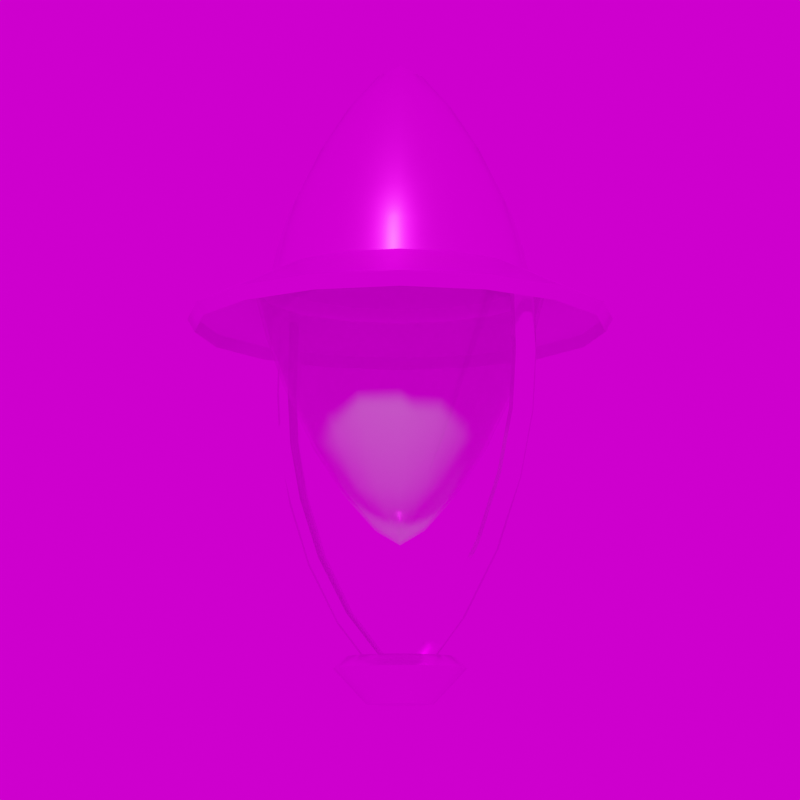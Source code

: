 # Source: Lucas_VII.blend  (saved by Blender 3.4.6; exported with 4.5.12 LTS)
import bpy
from mathutils import Matrix  # noqa: F401  (used for matrix-valued properties, if any)

bpy.ops.wm.read_factory_settings(use_empty=True)
scene = bpy.context.scene
scene.name = 'Scene'

# ---- collections
col_collection = bpy.data.collections.new('Collection'); scene.collection.children.link(col_collection)

# ---- images (referenced by path relative to the original .blend; pixels are not part of the script)
import os
ASSET_DIR = os.environ.get("B2B_ASSET_DIR", "")  # directory of the original .blend (textures are referenced by path, not embedded)
HERE = os.path.dirname(os.path.abspath(__file__))  # packed textures are extracted next to this script under _unpacked/

def load_image(name, relpath, width, height, colorspace="sRGB"):
    """Load a texture the original file referenced (path relative to the .blend, or extracted next to this script)."""
    p = next((c for c in (os.path.join(HERE, relpath), os.path.join(ASSET_DIR, relpath)) if relpath and os.path.exists(c)), "")
    if p:
        img = bpy.data.images.load(p, check_existing=True)
        img.name = name
    else:  # same state as the original file: an image datablock whose file is absent (Cycles renders it pink)
        img = bpy.data.images.new(name, width, height)
        img.source = "FILE"
        img.filepath = "//" + (relpath or name)
    img.colorspace_settings.name = colorspace
    return img
img_metal012_1k_color_jpg_001 = load_image('Metal012_1K_Color.jpg.001', 'Metal012_1K_Color.jpg', 1024, 1024, 'sRGB')
img_metal012_1k_normaldx_jpg = load_image('Metal012_1K_NormalDX.jpg', 'Metal012_1K_NormalDX.jpg', 1024, 1024, 'sRGB')
img_metal012_1k_displacement_jpg = load_image('Metal012_1K_Displacement.jpg', 'Metal012_1K_Displacement.jpg', 1024, 1024, 'sRGB')
img_dunkelgrau_jpg_003 = load_image('dunkelgrau.jpg.003', 'dunkelgrau.jpg', 1024, 1024, 'sRGB')
img_weiss_jpg_002 = load_image('weiss.jpg.002', 'weiss.jpg', 1024, 1024, 'sRGB')
img_kloofendal_48d_partly_cloudy_puresky_8k_hdr = load_image('kloofendal_48d_partly_cloudy_puresky_8k.hdr', 'kloofendal_48d_partly_cloudy_puresky_8k.hdr', 1024, 1024, 'Linear Rec.709')

# ---- materials (node trees are filled in below, after node groups)
mat_metall = bpy.data.materials.new('Metall')
mat_dunkelgrau = bpy.data.materials.new('dunkelgrau')
mat_dunkelgrau.use_transparency_overlap = False
mat_dunkelgrau.show_transparent_back = False
mat_dunkelgrau.use_backface_culling = True
mat_dunkelgrau.roughness = 0.5
mat_weiss = bpy.data.materials.new('weiss')
mat_weiss.surface_render_method = 'BLENDED'
mat_weiss.blend_method = 'BLEND'
mat_weiss.use_backface_culling = True
mat_weiss.roughness = 0.5
mat_glas_003 = bpy.data.materials.new('Glas.003')
mat_glas_003.surface_render_method = 'BLENDED'
mat_glas_003.blend_method = 'BLEND'
mat_glas_003.use_backface_culling = True

# ---- node groups
ng_auto_smooth = bpy.data.node_groups.new('Auto Smooth', 'GeometryNodeTree')
_s = ng_auto_smooth.interface.new_socket(name='Geometry', in_out='OUTPUT', socket_type='NodeSocketGeometry')
_s = ng_auto_smooth.interface.new_socket(name='Geometry', in_out='INPUT', socket_type='NodeSocketGeometry')
_s = ng_auto_smooth.interface.new_socket(name='Angle', in_out='INPUT', socket_type='NodeSocketFloat')
_s.subtype = 'ANGLE'
_s.min_value = 0.0
_s.max_value = 3.142
ng_auto_smooth.is_modifier = True
_N = ng_auto_smooth.nodes; _L = ng_auto_smooth.links
n0 = _N.new('NodeGroupOutput'); n0.name = 'Group Output'; n0.location = (480, -100)
n1 = _N.new('NodeGroupInput'); n1.name = 'Group Input'; n1.location = (-420, -300)
n2 = _N.new('NodeGroupInput'); n2.name = 'Group Input.001'; n2.location = (-60, -100)
n3 = _N.new('GeometryNodeSetShadeSmooth'); n3.name = 'Set Shade Smooth'; n3.location = (120, -100)
n3.domain = 'EDGE'
n4 = _N.new('GeometryNodeSetShadeSmooth'); n4.name = 'Set Shade Smooth.001'; n4.location = (300, -100)
n5 = _N.new('GeometryNodeInputMeshEdgeAngle'); n5.name = 'Edge Angle'; n5.location = (-420, -220)
n6 = _N.new('GeometryNodeInputEdgeSmooth'); n6.name = 'Is Edge Smooth'; n6.location = (-60, -160)
n7 = _N.new('GeometryNodeInputShadeSmooth'); n7.name = 'Is Face Smooth'; n7.location = (-240, -340)
n8 = _N.new('FunctionNodeBooleanMath'); n8.name = 'Boolean Math'; n8.location = (-60, -220)
n9 = _N.new('FunctionNodeCompare'); n9.name = 'Compare'; n9.location = (-240, -180)
n9.operation = 'LESS_EQUAL'
_L.new(n5.outputs[0], n9.inputs[0])
_L.new(n4.outputs[0], n0.inputs[0])
_L.new(n1.outputs[1], n9.inputs[1])
_L.new(n9.outputs[0], n8.inputs[0])
_L.new(n7.outputs[0], n8.inputs[1])
_L.new(n2.outputs[0], n3.inputs[0])
_L.new(n6.outputs[0], n3.inputs[1])
_L.new(n3.outputs[0], n4.inputs[0])
_L.new(n8.outputs[0], n3.inputs[2])
n0.is_active_output = True

# ---- material node trees
mat_metall.use_nodes = True; mat_metall.node_tree.nodes.clear()
_N = mat_metall.node_tree.nodes; _L = mat_metall.node_tree.links
n0 = _N.new('ShaderNodeBsdfPrincipled'); n0.name = 'Principled BSDF'; n0.location = (327, 563)
n0.distribution = 'GGX'
n0.subsurface_method = 'RANDOM_WALK_SKIN'
n0.inputs[1].default_value = 1.0
n0.inputs[2].default_value = 0.1
n0.inputs[3].default_value = 1.45
n0.inputs[27].default_value = (0.0, 0.0, 0.0, 1.0)
n0.inputs[28].default_value = 1.0
n1 = _N.new('ShaderNodeOutputMaterial'); n1.name = 'Material Output'; n1.location = (617, 563)
n2 = _N.new('ShaderNodeTexImage'); n2.name = 'Image Texture.001'; n2.location = (-390, 776)
n2.image = img_metal012_1k_color_jpg_001
n3 = _N.new('ShaderNodeTexImage'); n3.name = 'Image Texture.004'; n3.location = (-452, -158)
n3.image = img_metal012_1k_normaldx_jpg
n4 = _N.new('ShaderNodeNormalMap'); n4.name = 'Normal Map'; n4.location = (-141, -141)
n4.uv_map = 'UVMap'
n4.inputs[0].default_value = 0.5
n5 = _N.new('ShaderNodeTexImage'); n5.name = 'Image Texture.003'; n5.location = (-663, 132)
n5.image = img_metal012_1k_displacement_jpg
n6 = _N.new('ShaderNodeDisplacement'); n6.name = 'Displacement'; n6.location = (386, -150)
n6.inputs[2].default_value = 0.001
_L.new(n0.outputs[0], n1.inputs[0])
_L.new(n2.outputs[0], n0.inputs[0])
_L.new(n3.outputs[0], n4.inputs[1])
_L.new(n6.outputs[0], n1.inputs[2])
_L.new(n4.outputs[0], n6.inputs[3])
_L.new(n5.outputs[0], n6.inputs[0])
n1.is_active_output = True
mat_dunkelgrau.use_nodes = True; mat_dunkelgrau.node_tree.nodes.clear()
_N = mat_dunkelgrau.node_tree.nodes; _L = mat_dunkelgrau.node_tree.links
n0 = _N.new('ShaderNodeBsdfPrincipled'); n0.name = 'Principled BSDF'; n0.location = (1200, 0)
n0.distribution = 'GGX'
n0.subsurface_method = 'RANDOM_WALK_SKIN'
n0.inputs[1].default_value = 0.9
n0.inputs[2].default_value = 0.3
n0.inputs[3].default_value = 1.45
n0.inputs[27].default_value = (0.0, 0.0, 0.0, 1.0)
n0.inputs[28].default_value = 1.0
n1 = _N.new('ShaderNodeOutputMaterial'); n1.name = 'Material Output'; n1.location = (1500, 0)
n2 = _N.new('ShaderNodeTexImage'); n2.name = 'Image Texture'; n2.location = (600, 0)
n2.image = img_dunkelgrau_jpg_003
_L.new(n2.outputs[0], n0.inputs[0])
_L.new(n0.outputs[0], n1.inputs[0])
n1.is_active_output = True
mat_weiss.use_nodes = True; mat_weiss.node_tree.nodes.clear()
_N = mat_weiss.node_tree.nodes; _L = mat_weiss.node_tree.links
n0 = _N.new('ShaderNodeBsdfPrincipled'); n0.name = 'Principled BSDF'; n0.location = (1200, 0)
n0.distribution = 'GGX'
n0.subsurface_method = 'RANDOM_WALK_SKIN'
n0.inputs[1].default_value = 0.5
n0.inputs[3].default_value = 1.45
n0.inputs[27].default_value = (0.0, 0.0, 0.0, 1.0)
n0.inputs[28].default_value = 1.0
n1 = _N.new('ShaderNodeOutputMaterial'); n1.name = 'Material Output'; n1.location = (1500, 0)
n2 = _N.new('ShaderNodeTexImage'); n2.name = 'Image Texture'; n2.location = (600, 0)
n2.image = img_weiss_jpg_002
_L.new(n2.outputs[0], n0.inputs[0])
_L.new(n0.outputs[0], n1.inputs[0])
n1.is_active_output = True
mat_glas_003.use_nodes = True; mat_glas_003.node_tree.nodes.clear()
_N = mat_glas_003.node_tree.nodes; _L = mat_glas_003.node_tree.links
n0 = _N.new('ShaderNodeOutputMaterial'); n0.name = 'Material Output'; n0.location = (300, 300)
n1 = _N.new('ShaderNodeBsdfPrincipled'); n1.name = 'Principled BSDF'; n1.location = (10, 300)
n1.distribution = 'GGX'
n1.subsurface_method = 'RANDOM_WALK_SKIN'
n1.inputs[1].default_value = 0.5
n1.inputs[2].default_value = 0.05
n1.inputs[3].default_value = 1.2
n1.inputs[4].default_value = 0.3
n1.inputs[13].default_value = 1.0
n1.inputs[27].default_value = (0.0, 0.0, 0.0, 1.0)
n1.inputs[28].default_value = 1.0
_L.new(n1.outputs[0], n0.inputs[0])
n0.is_active_output = True

# ---- world
world_world = bpy.data.worlds.new('World'); scene.world = world_world
world_world.use_nodes = True; world_world.node_tree.nodes.clear()
_N = world_world.node_tree.nodes; _L = world_world.node_tree.links
n0 = _N.new('ShaderNodeOutputWorld'); n0.name = 'World Output'; n0.location = (300, 300)
n1 = _N.new('ShaderNodeBackground'); n1.name = 'Background'; n1.location = (10, 300)
n2 = _N.new('ShaderNodeTexEnvironment'); n2.name = 'Environment Texture'; n2.location = (-280, 280)
n2.image = img_kloofendal_48d_partly_cloudy_puresky_8k_hdr
_L.new(n1.outputs[0], n0.inputs[0])
_L.new(n2.outputs[0], n1.inputs[0])
n0.is_active_output = True
world_world.color = (0.05088, 0.05088, 0.05088)
world_world.use_sun_shadow = False
world_world.sun_shadow_jitter_overblur = 0.0

# ---- cameras
cam_camera = bpy.data.cameras.new('Camera')
cam_camera.lens = 100.0

# ---- meshes
me_beziercurve_009 = bpy.data.meshes.new('BezierCurve.009')
me_beziercurve_009.from_pydata([(-0.01947, -0.01061, 0.07451), (-0.01684, -1.743e-08, 0.07803), (-0.01947, 0.01061, 0.07451), (-0.02583, 0.015, 0.06602), (-0.03218, 0.01061, 0.05752), (-0.03481, -6.725e-09, 0.05401), (-0.03218, -0.01061, 0.05752), (-0.02583, -0.015, 0.06602), (-0.08813, -0.01061, 0.1393), (-0.08481, -2.403e-08, 0.1422), (-0.08813, 0.01061, 0.1393), (-0.09614, 0.015, 0.1323), (-0.1041, 0.01061, 0.1254), (-0.1075, -1.332e-08, 0.1225), (-0.1041, -0.01061, 0.1254), (-0.09614, -0.015, 0.1323), (-0.1427, -0.01061, 0.2166), (-0.1389, -3.716e-08, 0.2188), (-0.1427, 0.01061, 0.2166), (-0.152, 0.015, 0.2113), (-0.1612, 0.01061, 0.2061), (-0.165, -2.552e-08, 0.2039), (-0.1612, -0.01061, 0.2061), (-0.152, -0.015, 0.2113), (-0.179, -0.01061, 0.2976), (-0.1749, -5.315e-08, 0.2991), (-0.179, 0.01061, 0.2976), (-0.189, 0.015, 0.2941), (-0.199, 0.01061, 0.2906), (-0.2032, -3.173e-08, 0.2891), (-0.199, -0.01061, 0.2906), (-0.189, -0.015, 0.2941), (-0.1991, -0.01061, 0.3741), (-0.1948, 4.412e-07, 0.3748), (-0.1991, 0.01061, 0.3741), (-0.2095, 0.015, 0.3723), (-0.22, 0.01061, 0.3705), (-0.2243, 4.901e-07, 0.3698), (-0.22, -0.01061, 0.3705), (-0.2095, -0.015, 0.3723), (-0.2049, -0.01061, 0.4439), (-0.2005, 9.455e-07, 0.444), (-0.2049, 0.01061, 0.4439), (-0.2155, 0.015, 0.4436), (-0.2261, 0.01061, 0.4433), (-0.2305, 1.002e-06, 0.4432), (-0.2261, -0.01061, 0.4433), (-0.2155, -0.015, 0.4436), (-0.2023, -0.01061, 0.5423), (-0.198, -1.126e-07, 0.543), (-0.2023, 0.01061, 0.5423), (-0.2128, 0.015, 0.5405), (-0.2232, 0.01061, 0.5388), (-0.2276, -3.721e-08, 0.538), (-0.2232, -0.01061, 0.5388), (-0.2128, -0.015, 0.5405), (-0.2035, -0.01061, 0.546), (-0.1995, -1.331e-07, 0.5478), (-0.2035, 0.01061, 0.546), (-0.2131, 0.015, 0.5415), (-0.2227, 0.01061, 0.537), (-0.2267, -2.412e-08, 0.5351), (-0.2227, -0.01061, 0.537), (-0.2131, -0.015, 0.5415), (-0.2047, -0.01061, 0.5481), (-0.2008, -1.312e-07, 0.5502), (-0.2047, 0.01061, 0.5481), (-0.2139, 0.015, 0.5429), (-0.2232, 0.01061, 0.5377), (-0.227, -1.949e-08, 0.5355), (-0.2232, -0.01061, 0.5377), (-0.2139, -0.015, 0.5429), (-0.2053, -0.01061, 0.5491), (-0.2014, -1.275e-07, 0.5512), (-0.2053, 0.01061, 0.5491), (-0.2147, 0.015, 0.5443), (-0.2241, 0.01061, 0.5394), (-0.228, -1.765e-08, 0.5374), (-0.2241, -0.01061, 0.5394), (-0.2147, -0.015, 0.5443), (0.01947, -0.01061, 0.07451), (0.01684, -1.743e-08, 0.07803), (0.01947, 0.01061, 0.07451), (0.02583, 0.015, 0.06602), (0.03218, 0.01061, 0.05752), (0.03481, -6.725e-09, 0.05401), (0.03218, -0.01061, 0.05752), (0.02583, -0.015, 0.06602), (0.08813, -0.01061, 0.1393), (0.08481, -2.403e-08, 0.1422), (0.08813, 0.01061, 0.1393), (0.09614, 0.015, 0.1323), (0.1041, 0.01061, 0.1254), (0.1075, -1.332e-08, 0.1225), (0.1041, -0.01061, 0.1254), (0.09614, -0.015, 0.1323), (0.1427, -0.01061, 0.2166), (0.1389, -3.716e-08, 0.2188), (0.1427, 0.01061, 0.2166), (0.152, 0.015, 0.2113), (0.1612, 0.01061, 0.2061), (0.165, -2.552e-08, 0.2039), (0.1612, -0.01061, 0.2061), (0.152, -0.015, 0.2113), (0.179, -0.01061, 0.2976), (0.1749, -5.315e-08, 0.2991), (0.179, 0.01061, 0.2976), (0.189, 0.015, 0.2941), (0.199, 0.01061, 0.2906), (0.2032, -3.173e-08, 0.2891), (0.199, -0.01061, 0.2906), (0.189, -0.015, 0.2941), (0.1991, -0.01061, 0.3741), (0.1948, 4.412e-07, 0.3748), (0.1991, 0.01061, 0.3741), (0.2095, 0.015, 0.3723), (0.22, 0.01061, 0.3705), (0.2243, 4.901e-07, 0.3698), (0.22, -0.01061, 0.3705), (0.2095, -0.015, 0.3723), (0.2049, -0.01061, 0.4439), (0.2005, 9.455e-07, 0.444), (0.2049, 0.01061, 0.4439), (0.2155, 0.015, 0.4436), (0.2261, 0.01061, 0.4433), (0.2305, 1.002e-06, 0.4432), (0.2261, -0.01061, 0.4433), (0.2155, -0.015, 0.4436), (0.2023, -0.01061, 0.5423), (0.198, -1.126e-07, 0.543), (0.2023, 0.01061, 0.5423), (0.2128, 0.015, 0.5405), (0.2232, 0.01061, 0.5388), (0.2276, -3.721e-08, 0.538), (0.2232, -0.01061, 0.5388), (0.2128, -0.015, 0.5405), (0.2035, -0.01061, 0.546), (0.1995, -1.331e-07, 0.5478), (0.2035, 0.01061, 0.546), (0.2131, 0.015, 0.5415), (0.2227, 0.01061, 0.537), (0.2267, -2.412e-08, 0.5351), (0.2227, -0.01061, 0.537), (0.2131, -0.015, 0.5415), (0.2047, -0.01061, 0.5481), (0.2008, -1.312e-07, 0.5502), (0.2047, 0.01061, 0.5481), (0.2139, 0.015, 0.5429), (0.2232, 0.01061, 0.5377), (0.227, -1.949e-08, 0.5355), (0.2232, -0.01061, 0.5377), (0.2139, -0.015, 0.5429), (0.2053, -0.01061, 0.5491), (0.2014, -1.275e-07, 0.5512), (0.2053, 0.01061, 0.5491), (0.2147, 0.015, 0.5443), (0.2241, 0.01061, 0.5394), (0.228, -1.765e-08, 0.5374), (0.2241, -0.01061, 0.5394), (0.2147, -0.015, 0.5443), (0.0, -1.118e-07, 0.8521), (-0.03216, -1.069e-07, 0.8321), (-0.06975, -1.025e-07, 0.7845), (-0.1054, -9.686e-08, 0.7279), (-0.133, -8.981e-08, 0.6726), (-0.1512, -8.297e-08, 0.6201), (-0.1659, -7.583e-08, 0.5655), (-0.2642, -6.931e-08, 0.5169), (-0.2673, -6.706e-08, 0.5001), (-0.2767, -6.892e-08, 0.5169), (-0.17, -7.637e-08, 0.5693), (-0.1606, -8.238e-08, 0.6129), (-0.146, -8.892e-08, 0.6603), (-0.1098, -9.9e-08, 0.735), (-0.07262, -1.053e-07, 0.7936), (-0.03225, -1.1e-07, 0.8413), (0.0, -1.155e-07, 0.8615), (4.277e-08, -1.033e-07, 0.8521), (-0.02971, -0.01231, 0.8321), (-0.06444, -0.02669, 0.7845), (-0.09734, -0.04032, 0.7279), (-0.1229, -0.05089, 0.6726), (-0.1397, -0.05787, 0.6201), (-0.1533, -0.06349, 0.5655), (-0.2441, -0.1011, 0.5169), (-0.247, -0.1023, 0.5001), (-0.2556, -0.1059, 0.5169), (-0.157, -0.06504, 0.5693), (-0.1484, -0.06145, 0.6129), (-0.1349, -0.05586, 0.6603), (-0.1015, -0.04203, 0.735), (-0.06709, -0.02779, 0.7936), (-0.0298, -0.01234, 0.8413), (4.419e-08, -1.067e-07, 0.8615), (7.903e-08, -7.903e-08, 0.8521), (-0.02274, -0.02274, 0.8321), (-0.04932, -0.04932, 0.7845), (-0.0745, -0.0745, 0.7279), (-0.09403, -0.09403, 0.6726), (-0.1069, -0.1069, 0.6201), (-0.1173, -0.1173, 0.5655), (-0.1868, -0.1868, 0.5169), (-0.189, -0.189, 0.5001), (-0.1957, -0.1957, 0.5169), (-0.1202, -0.1202, 0.5693), (-0.1135, -0.1135, 0.6129), (-0.1032, -0.1032, 0.6603), (-0.07766, -0.07766, 0.735), (-0.05135, -0.05135, 0.7936), (-0.02281, -0.02281, 0.8413), (8.166e-08, -8.166e-08, 0.8615), (1.033e-07, -4.277e-08, 0.8521), (-0.01231, -0.02971, 0.8321), (-0.02669, -0.06444, 0.7845), (-0.04032, -0.09734, 0.7279), (-0.05089, -0.1229, 0.6726), (-0.05787, -0.1397, 0.6201), (-0.06349, -0.1533, 0.5655), (-0.1011, -0.2441, 0.5169), (-0.1023, -0.247, 0.5001), (-0.1059, -0.2556, 0.5169), (-0.06504, -0.157, 0.5693), (-0.06145, -0.1484, 0.6129), (-0.05586, -0.1349, 0.6603), (-0.04203, -0.1015, 0.735), (-0.02779, -0.06709, 0.7936), (-0.01234, -0.0298, 0.8413), (1.067e-07, -4.419e-08, 0.8615), (1.118e-07, 4.885e-15, 0.8521), (1.083e-07, -0.03216, 0.8321), (1.056e-07, -0.06975, 0.7845), (1.015e-07, -0.1054, 0.7279), (9.563e-08, -0.133, 0.6726), (8.958e-08, -0.1512, 0.6201), (8.309e-08, -0.1659, 0.5655), (8.086e-08, -0.2642, 0.5169), (7.874e-08, -0.2673, 0.5001), (8.101e-08, -0.2767, 0.5169), (8.38e-08, -0.17, 0.5693), (8.94e-08, -0.1606, 0.6129), (9.53e-08, -0.146, 0.6603), (1.038e-07, -0.1098, 0.735), (1.085e-07, -0.07262, 0.7936), (1.115e-07, -0.03225, 0.8413), (1.155e-07, 5.048e-15, 0.8615), (1.033e-07, 4.277e-08, 0.8521), (0.01231, -0.02971, 0.8321), (0.02669, -0.06444, 0.7845), (0.04032, -0.09734, 0.7279), (0.05089, -0.1229, 0.6726), (0.05787, -0.1397, 0.6201), (0.06349, -0.1533, 0.5655), (0.1011, -0.2441, 0.5169), (0.1023, -0.247, 0.5001), (0.1059, -0.2556, 0.5169), (0.06504, -0.157, 0.5693), (0.06145, -0.1484, 0.6129), (0.05586, -0.1349, 0.6603), (0.04203, -0.1015, 0.735), (0.02779, -0.06709, 0.7936), (0.01234, -0.0298, 0.8413), (1.067e-07, 4.419e-08, 0.8615), (7.903e-08, 7.903e-08, 0.8521), (0.02274, -0.02274, 0.8321), (0.04932, -0.04932, 0.7845), (0.0745, -0.0745, 0.7279), (0.09403, -0.09403, 0.6726), (0.1069, -0.1069, 0.6201), (0.1173, -0.1173, 0.5655), (0.1868, -0.1868, 0.5169), (0.189, -0.189, 0.5001), (0.1957, -0.1957, 0.5169), (0.1202, -0.1202, 0.5693), (0.1135, -0.1135, 0.6129), (0.1032, -0.1032, 0.6603), (0.07766, -0.07766, 0.735), (0.05135, -0.05135, 0.7936), (0.02281, -0.02281, 0.8413), (8.166e-08, 8.166e-08, 0.8615), (4.277e-08, 1.033e-07, 0.8521), (0.02971, -0.01231, 0.8321), (0.06444, -0.02669, 0.7845), (0.09734, -0.04032, 0.7279), (0.1229, -0.05089, 0.6726), (0.1397, -0.05787, 0.6201), (0.1533, -0.06349, 0.5655), (0.2441, -0.1011, 0.5169), (0.247, -0.1023, 0.5001), (0.2556, -0.1059, 0.5169), (0.157, -0.06504, 0.5693), (0.1484, -0.06145, 0.6129), (0.1349, -0.05586, 0.6603), (0.1015, -0.04203, 0.735), (0.06709, -0.02779, 0.7936), (0.0298, -0.01234, 0.8413), (4.419e-08, 1.067e-07, 0.8615), (-9.77e-15, 1.118e-07, 0.8521), (0.03216, 1.097e-07, 0.8321), (0.06975, 1.086e-07, 0.7845), (0.1054, 1.061e-07, 0.7279), (0.133, 1.014e-07, 0.6726), (0.1512, 9.619e-08, 0.6201), (0.1659, 9.034e-08, 0.5655), (0.2642, 9.241e-08, 0.5169), (0.2673, 9.043e-08, 0.5001), (0.2767, 9.311e-08, 0.5169), (0.17, 9.123e-08, 0.5693), (0.1606, 9.642e-08, 0.6129), (0.146, 1.017e-07, 0.6603), (0.1098, 1.086e-07, 0.735), (0.07262, 1.116e-07, 0.7936), (0.03225, 1.129e-07, 0.8413), (-1.01e-14, 1.155e-07, 0.8615), (-4.277e-08, 1.033e-07, 0.8521), (0.02971, 0.01231, 0.8321), (0.06444, 0.02669, 0.7845), (0.09734, 0.04032, 0.7279), (0.1229, 0.05089, 0.6726), (0.1397, 0.05787, 0.6201), (0.1533, 0.06349, 0.5655), (0.2441, 0.1011, 0.5169), (0.247, 0.1023, 0.5001), (0.2556, 0.1059, 0.5169), (0.157, 0.06504, 0.5693), (0.1484, 0.06145, 0.6129), (0.1349, 0.05586, 0.6603), (0.1015, 0.04203, 0.735), (0.06709, 0.02779, 0.7936), (0.0298, 0.01234, 0.8413), (-4.419e-08, 1.067e-07, 0.8615), (-7.903e-08, 7.903e-08, 0.8521), (0.02274, 0.02274, 0.8321), (0.04932, 0.04932, 0.7845), (0.0745, 0.0745, 0.7279), (0.09403, 0.09403, 0.6726), (0.1069, 0.1069, 0.6201), (0.1173, 0.1173, 0.5655), (0.1868, 0.1868, 0.5169), (0.189, 0.189, 0.5001), (0.1957, 0.1957, 0.5169), (0.1202, 0.1202, 0.5693), (0.1135, 0.1135, 0.6129), (0.1032, 0.1032, 0.6603), (0.07766, 0.07766, 0.735), (0.05135, 0.05135, 0.7936), (0.02281, 0.02281, 0.8413), (-8.166e-08, 8.166e-08, 0.8615), (-1.033e-07, 4.277e-08, 0.8521), (0.01231, 0.02971, 0.8321), (0.02669, 0.06444, 0.7845), (0.04032, 0.09734, 0.7279), (0.05089, 0.1229, 0.6726), (0.05787, 0.1397, 0.6201), (0.06349, 0.1533, 0.5655), (0.1011, 0.2441, 0.5169), (0.1023, 0.247, 0.5001), (0.1059, 0.2556, 0.5169), (0.06504, 0.157, 0.5693), (0.06145, 0.1484, 0.6129), (0.05586, 0.1349, 0.6603), (0.04203, 0.1015, 0.735), (0.02779, 0.06709, 0.7936), (0.01234, 0.0298, 0.8413), (-1.067e-07, 4.419e-08, 0.8615), (-1.118e-07, -1.333e-15, 0.8521), (-1.073e-07, 0.03216, 0.8321), (-1.034e-07, 0.06975, 0.7845), (-9.811e-08, 0.1054, 0.7279), (-9.14e-08, 0.133, 0.6726), (-8.478e-08, 0.1512, 0.6201), (-7.781e-08, 0.1659, 0.5655), (-7.246e-08, 0.2642, 0.5169), (-7.024e-08, 0.2673, 0.5001), (-7.222e-08, 0.2767, 0.5169), (-7.84e-08, 0.17, 0.5693), (-8.429e-08, 0.1606, 0.6129), (-9.066e-08, 0.146, 0.6603), (-1.003e-07, 0.1098, 0.735), (-1.062e-07, 0.07262, 0.7936), (-1.104e-07, 0.03225, 0.8413), (-1.155e-07, -1.377e-15, 0.8615), (-1.033e-07, -4.277e-08, 0.8521), (-0.01231, 0.02971, 0.8321), (-0.02669, 0.06444, 0.7845), (-0.04032, 0.09734, 0.7279), (-0.05089, 0.1229, 0.6726), (-0.05787, 0.1397, 0.6201), (-0.06349, 0.1533, 0.5655), (-0.1011, 0.2441, 0.5169), (-0.1023, 0.247, 0.5001), (-0.1059, 0.2556, 0.5169), (-0.06504, 0.157, 0.5693), (-0.06145, 0.1484, 0.6129), (-0.05586, 0.1349, 0.6603), (-0.04203, 0.1015, 0.735), (-0.02779, 0.06709, 0.7936), (-0.01234, 0.0298, 0.8413), (-1.067e-07, -4.419e-08, 0.8615), (-7.903e-08, -7.903e-08, 0.8521), (-0.02274, 0.02274, 0.8321), (-0.04932, 0.04932, 0.7845), (-0.0745, 0.0745, 0.7279), (-0.09403, 0.09403, 0.6726), (-0.1069, 0.1069, 0.6201), (-0.1173, 0.1173, 0.5655), (-0.1868, 0.1868, 0.5169), (-0.189, 0.189, 0.5001), (-0.1957, 0.1957, 0.5169), (-0.1202, 0.1202, 0.5693), (-0.1135, 0.1135, 0.6129), (-0.1032, 0.1032, 0.6603), (-0.07766, 0.07766, 0.735), (-0.05135, 0.05135, 0.7936), (-0.02281, 0.02281, 0.8413), (-8.166e-08, -8.166e-08, 0.8615), (-4.277e-08, -1.033e-07, 0.8521), (-0.02971, 0.01231, 0.8321), (-0.06444, 0.02669, 0.7845), (-0.09734, 0.04032, 0.7279), (-0.1229, 0.05089, 0.6726), (-0.1397, 0.05787, 0.6201), (-0.1533, 0.06349, 0.5655), (-0.2441, 0.1011, 0.5169), (-0.247, 0.1023, 0.5001), (-0.2556, 0.1059, 0.5169), (-0.157, 0.06504, 0.5693), (-0.1484, 0.06145, 0.6129), (-0.1349, 0.05586, 0.6603), (-0.1015, 0.04203, 0.735), (-0.06709, 0.02779, 0.7936), (-0.0298, 0.01234, 0.8413), (-4.419e-08, -1.067e-07, 0.8615), (7.451e-08, 1.118e-07, 0.2253), (-0.03235, 1.041e-07, 0.2447), (-0.07037, 9.655e-08, 0.291), (-0.1064, 8.842e-08, 0.3463), (-0.1431, 7.799e-08, 0.4189), (-0.1678, 6.926e-08, 0.4882), (-0.1849, 6.083e-08, 0.5505), (-0.1889, 6.022e-08, 0.549), (-0.1749, 6.746e-08, 0.4954), (-0.1516, 7.603e-08, 0.4293), (-0.1108, 8.968e-08, 0.3446), (-0.07337, 9.916e-08, 0.2869), (-0.03252, 1.073e-07, 0.2407), (7.533e-08, 1.155e-07, 0.2214), (1.173e-07, 1.034e-07, 0.2253), (-0.02989, 0.01238, 0.2447), (-0.06501, 0.02693, 0.291), (-0.09834, 0.04073, 0.3463), (-0.1322, 0.05478, 0.4189), (-0.155, 0.06421, 0.4882), (-0.1708, 0.07075, 0.5505), (-0.1746, 0.0723, 0.549), (-0.1616, 0.06693, 0.4954), (-0.1401, 0.05803, 0.4293), (-0.1024, 0.04242, 0.3446), (-0.06778, 0.02808, 0.2869), (-0.03004, 0.01244, 0.2407), (1.195e-07, 1.067e-07, 0.2214), (1.537e-07, 7.936e-08, 0.2253), (-0.02288, 0.02288, 0.2447), (-0.04976, 0.04976, 0.291), (-0.07527, 0.07527, 0.3463), (-0.1012, 0.1012, 0.4189), (-0.1186, 0.1186, 0.4882), (-0.1307, 0.1307, 0.5505), (-0.1336, 0.1336, 0.549), (-0.1237, 0.1237, 0.4954), (-0.1072, 0.1072, 0.4293), (-0.07838, 0.07838, 0.3446), (-0.05188, 0.05188, 0.2869), (-0.02299, 0.02299, 0.2407), (1.57e-07, 8.166e-08, 0.2214), (1.781e-07, 4.321e-08, 0.2253), (-0.01238, 0.02989, 0.2447), (-0.02693, 0.06501, 0.291), (-0.04073, 0.09834, 0.3463), (-0.05478, 0.1322, 0.4189), (-0.06421, 0.155, 0.4882), (-0.07075, 0.1708, 0.5505), (-0.0723, 0.1746, 0.549), (-0.06693, 0.1616, 0.4954), (-0.05803, 0.1401, 0.4293), (-0.04242, 0.1024, 0.3446), (-0.02808, 0.06778, 0.2869), (-0.01244, 0.03004, 0.2407), (1.82e-07, 4.419e-08, 0.2214), (1.867e-07, 4.737e-10, 0.2253), (1.788e-07, 0.03235, 0.2447), (1.689e-07, 0.07037, 0.291), (1.575e-07, 0.1064, 0.3463), (1.423e-07, 0.1431, 0.4189), (1.286e-07, 0.1678, 0.4882), (1.155e-07, 0.1849, 0.5505), (1.152e-07, 0.1889, 0.549), (1.265e-07, 0.1749, 0.4954), (1.398e-07, 0.1516, 0.4293), (1.591e-07, 0.1108, 0.3446), (1.72e-07, 0.07337, 0.2869), (1.824e-07, 0.03252, 0.2407), (1.908e-07, 1.163e-14, 0.2214), (1.784e-07, -4.233e-08, 0.2253), (0.01238, 0.02989, 0.2447), (0.02693, 0.06501, 0.291), (0.04073, 0.09834, 0.3463), (0.05478, 0.1322, 0.4189), (0.06421, 0.155, 0.4882), (0.07075, 0.1708, 0.5505), (0.0723, 0.1746, 0.549), (0.06693, 0.1616, 0.4954), (0.05803, 0.1401, 0.4293), (0.04242, 0.1024, 0.3446), (0.02808, 0.06778, 0.2869), (0.01244, 0.03004, 0.2407), (1.82e-07, -4.419e-08, 0.2214), (1.543e-07, -7.869e-08, 0.2253), (0.02288, 0.02288, 0.2447), (0.04976, 0.04976, 0.291), (0.07527, 0.07527, 0.3463), (0.1012, 0.1012, 0.4189), (0.1186, 0.1186, 0.4882), (0.1307, 0.1307, 0.5505), (0.1336, 0.1336, 0.549), (0.1237, 0.1237, 0.4954), (0.1072, 0.1072, 0.4293), (0.07838, 0.07838, 0.3446), (0.05188, 0.05188, 0.2869), (0.02299, 0.02299, 0.2407), (1.57e-07, -8.166e-08, 0.2214), (1.182e-07, -1.031e-07, 0.2253), (0.02989, 0.01238, 0.2447), (0.06501, 0.02693, 0.291), (0.09834, 0.04073, 0.3463), (0.1322, 0.05478, 0.4189), (0.155, 0.06421, 0.4882), (0.1708, 0.07075, 0.5505), (0.1746, 0.0723, 0.549), (0.1616, 0.06693, 0.4954), (0.1401, 0.05803, 0.4293), (0.1024, 0.04242, 0.3446), (0.06778, 0.02808, 0.2869), (0.03004, 0.01244, 0.2407), (1.195e-07, -1.067e-07, 0.2214), (7.546e-08, -1.118e-07, 0.2253), (0.03235, -1.069e-07, 0.2447), (0.07037, -1.027e-07, 0.291), (0.1064, -9.773e-08, 0.3463), (0.1431, -9.05e-08, 0.4189), (0.1678, -8.393e-08, 0.4882), (0.1849, -7.699e-08, 0.5505), (0.1889, -7.674e-08, 0.549), (0.1749, -8.275e-08, 0.4954), (0.1516, -8.929e-08, 0.4293), (0.1108, -9.937e-08, 0.3446), (0.07337, -1.056e-07, 0.2869), (0.03252, -1.101e-07, 0.2407), (7.533e-08, -1.155e-07, 0.2214), (3.266e-08, -1.034e-07, 0.2253), (0.02989, -0.01238, 0.2447), (0.06501, -0.02693, 0.291), (0.09834, -0.04073, 0.3463), (0.1322, -0.05478, 0.4189), (0.155, -0.06421, 0.4882), (0.1708, -0.07075, 0.5505), (0.1746, -0.0723, 0.549), (0.1616, -0.06693, 0.4954), (0.1401, -0.05803, 0.4293), (0.1024, -0.04242, 0.3446), (0.06778, -0.02808, 0.2869), (0.03004, -0.01244, 0.2407), (3.114e-08, -1.067e-07, 0.2214), (-3.703e-09, -7.936e-08, 0.2253), (0.02288, -0.02288, 0.2447), (0.04976, -0.04976, 0.291), (0.07527, -0.07527, 0.3463), (0.1012, -0.1012, 0.4189), (0.1186, -0.1186, 0.4882), (0.1307, -0.1307, 0.5505), (0.1336, -0.1336, 0.549), (0.1237, -0.1237, 0.4954), (0.1072, -0.1072, 0.4293), (0.07838, -0.07838, 0.3446), (0.05188, -0.05188, 0.2869), (0.02299, -0.02299, 0.2407), (-6.327e-09, -8.166e-08, 0.2214), (-2.808e-08, -4.321e-08, 0.2253), (0.01238, -0.02989, 0.2447), (0.02693, -0.06501, 0.291), (0.04073, -0.09834, 0.3463), (0.05478, -0.1322, 0.4189), (0.06421, -0.155, 0.4882), (0.07075, -0.1708, 0.5505), (0.0723, -0.1746, 0.549), (0.06693, -0.1616, 0.4954), (0.05803, -0.1401, 0.4293), (0.04242, -0.1024, 0.3446), (0.02808, -0.06778, 0.2869), (0.01244, -0.03004, 0.2407), (-3.136e-08, -4.419e-08, 0.2214), (-3.677e-08, -4.737e-10, 0.2253), (-3.119e-08, -0.03235, 0.2447), (-2.815e-08, -0.07037, 0.291), (-2.528e-08, -0.1064, 0.3463), (-2.163e-08, -0.1431, 0.4189), (-1.926e-08, -0.1678, 0.4882), (-1.647e-08, -0.1849, 0.5505), (-1.579e-08, -0.1889, 0.549), (-1.817e-08, -0.1749, 0.4954), (-2.069e-08, -0.1516, 0.4293), (-2.645e-08, -0.1108, 0.3446), (-3.043e-08, -0.07337, 0.2869), (-3.404e-08, -0.03252, 0.2407), (-4.015e-08, -2.133e-15, 0.2214), (-2.845e-08, 4.233e-08, 0.2253), (-0.01238, -0.02989, 0.2447), (-0.02693, -0.06501, 0.291), (-0.04073, -0.09834, 0.3463), (-0.05478, -0.1322, 0.4189), (-0.06421, -0.155, 0.4882), (-0.07075, -0.1708, 0.5505), (-0.0723, -0.1746, 0.549), (-0.06693, -0.1616, 0.4954), (-0.05803, -0.1401, 0.4293), (-0.04242, -0.1024, 0.3446), (-0.02808, -0.06778, 0.2869), (-0.01244, -0.03004, 0.2407), (-3.136e-08, 4.419e-08, 0.2214), (-4.373e-09, 7.869e-08, 0.2253), (-0.02288, -0.02288, 0.2447), (-0.04976, -0.04976, 0.291), (-0.07527, -0.07527, 0.3463), (-0.1012, -0.1012, 0.4189), (-0.1186, -0.1186, 0.4882), (-0.1307, -0.1307, 0.5505), (-0.1336, -0.1336, 0.549), (-0.1237, -0.1237, 0.4954), (-0.1072, -0.1072, 0.4293), (-0.07838, -0.07838, 0.3446), (-0.05188, -0.05188, 0.2869), (-0.02299, -0.02299, 0.2407), (-6.327e-09, 8.166e-08, 0.2214), (3.178e-08, 1.031e-07, 0.2253), (-0.02989, -0.01238, 0.2447), (-0.06501, -0.02693, 0.291), (-0.09834, -0.04073, 0.3463), (-0.1322, -0.05478, 0.4189), (-0.155, -0.06421, 0.4882), (-0.1708, -0.07075, 0.5505), (-0.1746, -0.0723, 0.549), (-0.1616, -0.06693, 0.4954), (-0.1401, -0.05803, 0.4293), (-0.1024, -0.04242, 0.3446), (-0.06778, -0.02808, 0.2869), (-0.03004, -0.01244, 0.2407), (3.114e-08, 1.067e-07, 0.2214), (0.0, -3.725e-09, 0.01978), (-0.04233, -3.725e-09, 0.01978), (-0.085, -9.313e-09, 0.06486), (-0.06951, -1.118e-08, 0.07978), (0.0, -1.118e-08, 0.07978), (1.426e-09, -3.442e-09, 0.01978), (-0.03911, -0.0162, 0.01978), (-0.07853, -0.03253, 0.06486), (-0.06421, -0.0266, 0.07978), (4.277e-09, -1.033e-08, 0.07978), (2.634e-09, -2.634e-09, 0.01978), (-0.02994, -0.02994, 0.01978), (-0.0601, -0.0601, 0.06486), (-0.04915, -0.04915, 0.07978), (7.903e-09, -7.903e-09, 0.07978), (3.442e-09, -1.426e-09, 0.01978), (-0.0162, -0.03911, 0.01978), (-0.03253, -0.07853, 0.06486), (-0.0266, -0.06421, 0.07978), (1.033e-08, -4.277e-09, 0.07978), (3.725e-09, 1.628e-16, 0.01978), (5.576e-09, -0.04233, 0.01978), (1.303e-08, -0.085, 0.06486), (1.421e-08, -0.06951, 0.07978), (1.118e-08, 4.885e-16, 0.07978), (3.442e-09, 1.426e-09, 0.01978), (0.0162, -0.03911, 0.01978), (0.03253, -0.07853, 0.06486), (0.0266, -0.06421, 0.07978), (1.033e-08, 4.277e-09, 0.07978), (2.634e-09, 2.634e-09, 0.01978), (0.02994, -0.02994, 0.01978), (0.0601, -0.0601, 0.06486), (0.04915, -0.04915, 0.07978), (7.903e-09, 7.903e-09, 0.07978), (1.426e-09, 3.442e-09, 0.01978), (0.03911, -0.0162, 0.01978), (0.07853, -0.03253, 0.06486), (0.06421, -0.0266, 0.07978), (4.277e-09, 1.033e-08, 0.07978), (-3.257e-16, 3.725e-09, 0.01978), (0.04233, 7.426e-09, 0.01978), (0.085, 1.674e-08, 0.06486), (0.06951, 1.725e-08, 0.07978), (-9.77e-16, 1.118e-08, 0.07978), (-1.426e-09, 3.442e-09, 0.01978), (0.03911, 0.0162, 0.01978), (0.07853, 0.03253, 0.06486), (0.06421, 0.0266, 0.07978), (-4.277e-09, 1.033e-08, 0.07978), (-2.634e-09, 2.634e-09, 0.01978), (0.02994, 0.02994, 0.01978), (0.0601, 0.0601, 0.06486), (0.04915, 0.04915, 0.07978), (-7.903e-09, 7.903e-09, 0.07978), (-3.442e-09, 1.426e-09, 0.01978), (0.0162, 0.03911, 0.01978), (0.03253, 0.07853, 0.06486), (0.0266, 0.06421, 0.07978), (-1.033e-08, 4.277e-09, 0.07978), (-3.725e-09, -4.442e-17, 0.01978), (-4.23e-09, 0.04233, 0.01978), (-1.033e-08, 0.085, 0.06486), (-1.2e-08, 0.06951, 0.07978), (-1.118e-08, -1.333e-16, 0.07978), (-3.442e-09, -1.426e-09, 0.01978), (-0.0162, 0.03911, 0.01978), (-0.03253, 0.07853, 0.06486), (-0.0266, 0.06421, 0.07978), (-1.033e-08, -4.277e-09, 0.07978), (-2.634e-09, -2.634e-09, 0.01978), (-0.02994, 0.02994, 0.01978), (-0.0601, 0.0601, 0.06486), (-0.04915, 0.04915, 0.07978), (-7.903e-09, -7.903e-09, 0.07978), (-1.426e-09, -3.442e-09, 0.01978), (-0.03911, 0.0162, 0.01978), (-0.07853, 0.03253, 0.06486), (-0.06421, 0.0266, 0.07978), (-4.277e-09, -1.033e-08, 0.07978)], [], [(0, 8, 15, 7), (1, 9, 8, 0), (2, 10, 9, 1), (3, 11, 10, 2), (4, 12, 11, 3), (5, 13, 12, 4), (6, 14, 13, 5), (7, 15, 14, 6), (8, 16, 23, 15), (9, 17, 16, 8), (10, 18, 17, 9), (11, 19, 18, 10), (12, 20, 19, 11), (13, 21, 20, 12), (14, 22, 21, 13), (15, 23, 22, 14), (16, 24, 31, 23), (17, 25, 24, 16), (18, 26, 25, 17), (19, 27, 26, 18), (20, 28, 27, 19), (21, 29, 28, 20), (22, 30, 29, 21), (23, 31, 30, 22), (24, 32, 39, 31), (25, 33, 32, 24), (26, 34, 33, 25), (27, 35, 34, 26), (28, 36, 35, 27), (29, 37, 36, 28), (30, 38, 37, 29), (31, 39, 38, 30), (32, 40, 47, 39), (33, 41, 40, 32), (34, 42, 41, 33), (35, 43, 42, 34), (36, 44, 43, 35), (37, 45, 44, 36), (38, 46, 45, 37), (39, 47, 46, 38), (40, 48, 55, 47), (41, 49, 48, 40), (42, 50, 49, 41), (43, 51, 50, 42), (44, 52, 51, 43), (45, 53, 52, 44), (46, 54, 53, 45), (47, 55, 54, 46), (48, 56, 63, 55), (49, 57, 56, 48), (50, 58, 57, 49), (51, 59, 58, 50), (52, 60, 59, 51), (53, 61, 60, 52), (54, 62, 61, 53), (55, 63, 62, 54), (56, 64, 71, 63), (57, 65, 64, 56), (58, 66, 65, 57), (59, 67, 66, 58), (60, 68, 67, 59), (61, 69, 68, 60), (62, 70, 69, 61), (63, 71, 70, 62), (64, 72, 79, 71), (65, 73, 72, 64), (66, 74, 73, 65), (67, 75, 74, 66), (68, 76, 75, 67), (69, 77, 76, 68), (70, 78, 77, 69), (71, 79, 78, 70), (80, 87, 95, 88), (81, 80, 88, 89), (82, 81, 89, 90), (83, 82, 90, 91), (84, 83, 91, 92), (85, 84, 92, 93), (86, 85, 93, 94), (87, 86, 94, 95), (88, 95, 103, 96), (89, 88, 96, 97), (90, 89, 97, 98), (91, 90, 98, 99), (92, 91, 99, 100), (93, 92, 100, 101), (94, 93, 101, 102), (95, 94, 102, 103), (96, 103, 111, 104), (97, 96, 104, 105), (98, 97, 105, 106), (99, 98, 106, 107), (100, 99, 107, 108), (101, 100, 108, 109), (102, 101, 109, 110), (103, 102, 110, 111), (104, 111, 119, 112), (105, 104, 112, 113), (106, 105, 113, 114), (107, 106, 114, 115), (108, 107, 115, 116), (109, 108, 116, 117), (110, 109, 117, 118), (111, 110, 118, 119), (112, 119, 127, 120), (113, 112, 120, 121), (114, 113, 121, 122), (115, 114, 122, 123), (116, 115, 123, 124), (117, 116, 124, 125), (118, 117, 125, 126), (119, 118, 126, 127), (120, 127, 135, 128), (121, 120, 128, 129), (122, 121, 129, 130), (123, 122, 130, 131), (124, 123, 131, 132), (125, 124, 132, 133), (126, 125, 133, 134), (127, 126, 134, 135), (128, 135, 143, 136), (129, 128, 136, 137), (130, 129, 137, 138), (131, 130, 138, 139), (132, 131, 139, 140), (133, 132, 140, 141), (134, 133, 141, 142), (135, 134, 142, 143), (136, 143, 151, 144), (137, 136, 144, 145), (138, 137, 145, 146), (139, 138, 146, 147), (140, 139, 147, 148), (141, 140, 148, 149), (142, 141, 149, 150), (143, 142, 150, 151), (144, 151, 159, 152), (145, 144, 152, 153), (146, 145, 153, 154), (147, 146, 154, 155), (148, 147, 155, 156), (149, 148, 156, 157), (150, 149, 157, 158), (151, 150, 158, 159), (160, 177, 178, 161), (177, 194, 195, 178), (194, 211, 212, 195), (211, 228, 229, 212), (228, 245, 246, 229), (245, 262, 263, 246), (262, 279, 280, 263), (279, 296, 297, 280), (296, 313, 314, 297), (313, 330, 331, 314), (330, 347, 348, 331), (347, 364, 365, 348), (364, 381, 382, 365), (381, 398, 399, 382), (398, 415, 416, 399), (415, 160, 161, 416), (161, 178, 179, 162), (178, 195, 196, 179), (195, 212, 213, 196), (212, 229, 230, 213), (229, 246, 247, 230), (246, 263, 264, 247), (263, 280, 281, 264), (280, 297, 298, 281), (297, 314, 315, 298), (314, 331, 332, 315), (331, 348, 349, 332), (348, 365, 366, 349), (365, 382, 383, 366), (382, 399, 400, 383), (399, 416, 417, 400), (416, 161, 162, 417), (162, 179, 180, 163), (179, 196, 197, 180), (196, 213, 214, 197), (213, 230, 231, 214), (230, 247, 248, 231), (247, 264, 265, 248), (264, 281, 282, 265), (281, 298, 299, 282), (298, 315, 316, 299), (315, 332, 333, 316), (332, 349, 350, 333), (349, 366, 367, 350), (366, 383, 384, 367), (383, 400, 401, 384), (400, 417, 418, 401), (417, 162, 163, 418), (163, 180, 181, 164), (180, 197, 198, 181), (197, 214, 215, 198), (214, 231, 232, 215), (231, 248, 249, 232), (248, 265, 266, 249), (265, 282, 283, 266), (282, 299, 300, 283), (299, 316, 317, 300), (316, 333, 334, 317), (333, 350, 351, 334), (350, 367, 368, 351), (367, 384, 385, 368), (384, 401, 402, 385), (401, 418, 419, 402), (418, 163, 164, 419), (164, 181, 182, 165), (181, 198, 199, 182), (198, 215, 216, 199), (215, 232, 233, 216), (232, 249, 250, 233), (249, 266, 267, 250), (266, 283, 284, 267), (283, 300, 301, 284), (300, 317, 318, 301), (317, 334, 335, 318), (334, 351, 352, 335), (351, 368, 369, 352), (368, 385, 386, 369), (385, 402, 403, 386), (402, 419, 420, 403), (419, 164, 165, 420), (165, 182, 183, 166), (182, 199, 200, 183), (199, 216, 217, 200), (216, 233, 234, 217), (233, 250, 251, 234), (250, 267, 268, 251), (267, 284, 285, 268), (284, 301, 302, 285), (301, 318, 319, 302), (318, 335, 336, 319), (335, 352, 353, 336), (352, 369, 370, 353), (369, 386, 387, 370), (386, 403, 404, 387), (403, 420, 421, 404), (420, 165, 166, 421), (166, 183, 184, 167), (183, 200, 201, 184), (200, 217, 218, 201), (217, 234, 235, 218), (234, 251, 252, 235), (251, 268, 269, 252), (268, 285, 286, 269), (285, 302, 303, 286), (302, 319, 320, 303), (319, 336, 337, 320), (336, 353, 354, 337), (353, 370, 371, 354), (370, 387, 388, 371), (387, 404, 405, 388), (404, 421, 422, 405), (421, 166, 167, 422), (167, 184, 185, 168), (184, 201, 202, 185), (201, 218, 219, 202), (218, 235, 236, 219), (235, 252, 253, 236), (252, 269, 270, 253), (269, 286, 287, 270), (286, 303, 304, 287), (303, 320, 321, 304), (320, 337, 338, 321), (337, 354, 355, 338), (354, 371, 372, 355), (371, 388, 389, 372), (388, 405, 406, 389), (405, 422, 423, 406), (422, 167, 168, 423), (168, 185, 186, 169), (185, 202, 203, 186), (202, 219, 220, 203), (219, 236, 237, 220), (236, 253, 254, 237), (253, 270, 271, 254), (270, 287, 288, 271), (287, 304, 305, 288), (304, 321, 322, 305), (321, 338, 339, 322), (338, 355, 356, 339), (355, 372, 373, 356), (372, 389, 390, 373), (389, 406, 407, 390), (406, 423, 424, 407), (423, 168, 169, 424), (169, 186, 187, 170), (186, 203, 204, 187), (203, 220, 221, 204), (220, 237, 238, 221), (237, 254, 255, 238), (254, 271, 272, 255), (271, 288, 289, 272), (288, 305, 306, 289), (305, 322, 323, 306), (322, 339, 340, 323), (339, 356, 357, 340), (356, 373, 374, 357), (373, 390, 391, 374), (390, 407, 408, 391), (407, 424, 425, 408), (424, 169, 170, 425), (170, 187, 188, 171), (187, 204, 205, 188), (204, 221, 222, 205), (221, 238, 239, 222), (238, 255, 256, 239), (255, 272, 273, 256), (272, 289, 290, 273), (289, 306, 307, 290), (306, 323, 324, 307), (323, 340, 341, 324), (340, 357, 358, 341), (357, 374, 375, 358), (374, 391, 392, 375), (391, 408, 409, 392), (408, 425, 426, 409), (425, 170, 171, 426), (171, 188, 189, 172), (188, 205, 206, 189), (205, 222, 223, 206), (222, 239, 240, 223), (239, 256, 257, 240), (256, 273, 274, 257), (273, 290, 291, 274), (290, 307, 308, 291), (307, 324, 325, 308), (324, 341, 342, 325), (341, 358, 359, 342), (358, 375, 376, 359), (375, 392, 393, 376), (392, 409, 410, 393), (409, 426, 427, 410), (426, 171, 172, 427), (172, 189, 190, 173), (189, 206, 207, 190), (206, 223, 224, 207), (223, 240, 241, 224), (240, 257, 258, 241), (257, 274, 275, 258), (274, 291, 292, 275), (291, 308, 309, 292), (308, 325, 326, 309), (325, 342, 343, 326), (342, 359, 360, 343), (359, 376, 377, 360), (376, 393, 394, 377), (393, 410, 411, 394), (410, 427, 428, 411), (427, 172, 173, 428), (173, 190, 191, 174), (190, 207, 208, 191), (207, 224, 225, 208), (224, 241, 242, 225), (241, 258, 259, 242), (258, 275, 276, 259), (275, 292, 293, 276), (292, 309, 310, 293), (309, 326, 327, 310), (326, 343, 344, 327), (343, 360, 361, 344), (360, 377, 378, 361), (377, 394, 395, 378), (394, 411, 412, 395), (411, 428, 429, 412), (428, 173, 174, 429), (174, 191, 192, 175), (191, 208, 209, 192), (208, 225, 226, 209), (225, 242, 243, 226), (242, 259, 260, 243), (259, 276, 277, 260), (276, 293, 294, 277), (293, 310, 311, 294), (310, 327, 328, 311), (327, 344, 345, 328), (344, 361, 362, 345), (361, 378, 379, 362), (378, 395, 396, 379), (395, 412, 413, 396), (412, 429, 430, 413), (429, 174, 175, 430), (175, 192, 193, 176), (192, 209, 210, 193), (209, 226, 227, 210), (226, 243, 244, 227), (243, 260, 261, 244), (260, 277, 278, 261), (277, 294, 295, 278), (294, 311, 312, 295), (311, 328, 329, 312), (328, 345, 346, 329), (345, 362, 363, 346), (362, 379, 380, 363), (379, 396, 397, 380), (396, 413, 414, 397), (413, 430, 431, 414), (430, 175, 176, 431), (432, 446, 447, 433), (446, 460, 461, 447), (460, 474, 475, 461), (474, 488, 489, 475), (488, 502, 503, 489), (502, 516, 517, 503), (516, 530, 531, 517), (530, 544, 545, 531), (544, 558, 559, 545), (558, 572, 573, 559), (572, 586, 587, 573), (586, 600, 601, 587), (600, 614, 615, 601), (614, 628, 629, 615), (628, 642, 643, 629), (642, 432, 433, 643), (433, 447, 448, 434), (447, 461, 462, 448), (461, 475, 476, 462), (475, 489, 490, 476), (489, 503, 504, 490), (503, 517, 518, 504), (517, 531, 532, 518), (531, 545, 546, 532), (545, 559, 560, 546), (559, 573, 574, 560), (573, 587, 588, 574), (587, 601, 602, 588), (601, 615, 616, 602), (615, 629, 630, 616), (629, 643, 644, 630), (643, 433, 434, 644), (434, 448, 449, 435), (448, 462, 463, 449), (462, 476, 477, 463), (476, 490, 491, 477), (490, 504, 505, 491), (504, 518, 519, 505), (518, 532, 533, 519), (532, 546, 547, 533), (546, 560, 561, 547), (560, 574, 575, 561), (574, 588, 589, 575), (588, 602, 603, 589), (602, 616, 617, 603), (616, 630, 631, 617), (630, 644, 645, 631), (644, 434, 435, 645), (435, 449, 450, 436), (449, 463, 464, 450), (463, 477, 478, 464), (477, 491, 492, 478), (491, 505, 506, 492), (505, 519, 520, 506), (519, 533, 534, 520), (533, 547, 548, 534), (547, 561, 562, 548), (561, 575, 576, 562), (575, 589, 590, 576), (589, 603, 604, 590), (603, 617, 618, 604), (617, 631, 632, 618), (631, 645, 646, 632), (645, 435, 436, 646), (436, 450, 451, 437), (450, 464, 465, 451), (464, 478, 479, 465), (478, 492, 493, 479), (492, 506, 507, 493), (506, 520, 521, 507), (520, 534, 535, 521), (534, 548, 549, 535), (548, 562, 563, 549), (562, 576, 577, 563), (576, 590, 591, 577), (590, 604, 605, 591), (604, 618, 619, 605), (618, 632, 633, 619), (632, 646, 647, 633), (646, 436, 437, 647), (437, 451, 452, 438), (451, 465, 466, 452), (465, 479, 480, 466), (479, 493, 494, 480), (493, 507, 508, 494), (507, 521, 522, 508), (521, 535, 536, 522), (535, 549, 550, 536), (549, 563, 564, 550), (563, 577, 578, 564), (577, 591, 592, 578), (591, 605, 606, 592), (605, 619, 620, 606), (619, 633, 634, 620), (633, 647, 648, 634), (647, 437, 438, 648), (438, 452, 453, 439), (452, 466, 467, 453), (466, 480, 481, 467), (480, 494, 495, 481), (494, 508, 509, 495), (508, 522, 523, 509), (522, 536, 537, 523), (536, 550, 551, 537), (550, 564, 565, 551), (564, 578, 579, 565), (578, 592, 593, 579), (592, 606, 607, 593), (606, 620, 621, 607), (620, 634, 635, 621), (634, 648, 649, 635), (648, 438, 439, 649), (439, 453, 454, 440), (453, 467, 468, 454), (467, 481, 482, 468), (481, 495, 496, 482), (495, 509, 510, 496), (509, 523, 524, 510), (523, 537, 538, 524), (537, 551, 552, 538), (551, 565, 566, 552), (565, 579, 580, 566), (579, 593, 594, 580), (593, 607, 608, 594), (607, 621, 622, 608), (621, 635, 636, 622), (635, 649, 650, 636), (649, 439, 440, 650), (440, 454, 455, 441), (454, 468, 469, 455), (468, 482, 483, 469), (482, 496, 497, 483), (496, 510, 511, 497), (510, 524, 525, 511), (524, 538, 539, 525), (538, 552, 553, 539), (552, 566, 567, 553), (566, 580, 581, 567), (580, 594, 595, 581), (594, 608, 609, 595), (608, 622, 623, 609), (622, 636, 637, 623), (636, 650, 651, 637), (650, 440, 441, 651), (441, 455, 456, 442), (455, 469, 470, 456), (469, 483, 484, 470), (483, 497, 498, 484), (497, 511, 512, 498), (511, 525, 526, 512), (525, 539, 540, 526), (539, 553, 554, 540), (553, 567, 568, 554), (567, 581, 582, 568), (581, 595, 596, 582), (595, 609, 610, 596), (609, 623, 624, 610), (623, 637, 638, 624), (637, 651, 652, 638), (651, 441, 442, 652), (442, 456, 457, 443), (456, 470, 471, 457), (470, 484, 485, 471), (484, 498, 499, 485), (498, 512, 513, 499), (512, 526, 527, 513), (526, 540, 541, 527), (540, 554, 555, 541), (554, 568, 569, 555), (568, 582, 583, 569), (582, 596, 597, 583), (596, 610, 611, 597), (610, 624, 625, 611), (624, 638, 639, 625), (638, 652, 653, 639), (652, 442, 443, 653), (443, 457, 458, 444), (457, 471, 472, 458), (471, 485, 486, 472), (485, 499, 500, 486), (499, 513, 514, 500), (513, 527, 528, 514), (527, 541, 542, 528), (541, 555, 556, 542), (555, 569, 570, 556), (569, 583, 584, 570), (583, 597, 598, 584), (597, 611, 612, 598), (611, 625, 626, 612), (625, 639, 640, 626), (639, 653, 654, 640), (653, 443, 444, 654), (444, 458, 459, 445), (458, 472, 473, 459), (472, 486, 487, 473), (486, 500, 501, 487), (500, 514, 515, 501), (514, 528, 529, 515), (528, 542, 543, 529), (542, 556, 557, 543), (556, 570, 571, 557), (570, 584, 585, 571), (584, 598, 599, 585), (598, 612, 613, 599), (612, 626, 627, 613), (626, 640, 641, 627), (640, 654, 655, 641), (654, 444, 445, 655), (656, 661, 662, 657), (661, 666, 667, 662), (666, 671, 672, 667), (671, 676, 677, 672), (676, 681, 682, 677), (681, 686, 687, 682), (686, 691, 692, 687), (691, 696, 697, 692), (696, 701, 702, 697), (701, 706, 707, 702), (706, 711, 712, 707), (711, 716, 717, 712), (716, 721, 722, 717), (721, 726, 727, 722), (726, 731, 732, 727), (731, 656, 657, 732), (657, 662, 663, 658), (662, 667, 668, 663), (667, 672, 673, 668), (672, 677, 678, 673), (677, 682, 683, 678), (682, 687, 688, 683), (687, 692, 693, 688), (692, 697, 698, 693), (697, 702, 703, 698), (702, 707, 708, 703), (707, 712, 713, 708), (712, 717, 718, 713), (717, 722, 723, 718), (722, 727, 728, 723), (727, 732, 733, 728), (732, 657, 658, 733), (658, 663, 664, 659), (663, 668, 669, 664), (668, 673, 674, 669), (673, 678, 679, 674), (678, 683, 684, 679), (683, 688, 689, 684), (688, 693, 694, 689), (693, 698, 699, 694), (698, 703, 704, 699), (703, 708, 709, 704), (708, 713, 714, 709), (713, 718, 719, 714), (718, 723, 724, 719), (723, 728, 729, 724), (728, 733, 734, 729), (733, 658, 659, 734), (659, 664, 665, 660), (664, 669, 670, 665), (669, 674, 675, 670), (674, 679, 680, 675), (679, 684, 685, 680), (684, 689, 690, 685), (689, 694, 695, 690), (694, 699, 700, 695), (699, 704, 705, 700), (704, 709, 710, 705), (709, 714, 715, 710), (714, 719, 720, 715), (719, 724, 725, 720), (724, 729, 730, 725), (729, 734, 735, 730), (734, 659, 660, 735)])
me_beziercurve_009.polygons.foreach_set('use_smooth', [True] * 672)
me_beziercurve_009.polygons.foreach_set('material_index', [0, 0, 0, 0, 0, 0, 0, 0, 0, 0, 0, 0, 0, 0, 0, 0, 0, 0, 0, 0, 0, 0, 0, 0, 0, 0, 0, 0, 0, 0, 0, 0, 0, 0, 0, 0, 0, 0, 0, 0, 0, 0, 0, 0, 0, 0, 0, 0, 0, 0, 0, 0, 0, 0, 0, 0, 0, 0, 0, 0, 0, 0, 0, 0, 0, 0, 0, 0, 0, 0, 0, 0, 0, 0, 0, 0, 0, 0, 0, 0, 0, 0, 0, 0, 0, 0, 0, 0, 0, 0, 0, 0, 0, 0, 0, 0, 0, 0, 0, 0, 0, 0, 0, 0, 0, 0, 0, 0, 0, 0, 0, 0, 0, 0, 0, 0, 0, 0, 0, 0, 0, 0, 0, 0, 0, 0, 0, 0, 0, 0, 0, 0, 0, 0, 0, 0, 0, 0, 0, 0, 0, 0, 0, 0, 2, 2, 2, 2, 2, 2, 2, 2, 2, 2, 2, 2, 2, 2, 2, 2, 2, 2, 2, 2, 2, 2, 2, 2, 2, 2, 2, 2, 2, 2, 2, 2, 2, 2, 2, 2, 2, 2, 2, 2, 2, 2, 2, 2, 2, 2, 2, 2, 2, 2, 2, 2, 2, 2, 2, 2, 2, 2, 2, 2, 2, 2, 2, 2, 2, 2, 2, 2, 2, 2, 2, 2, 2, 2, 2, 2, 2, 2, 2, 2, 2, 2, 2, 2, 2, 2, 2, 2, 2, 2, 2, 2, 2, 2, 2, 2, 2, 2, 2, 2, 2, 2, 2, 2, 2, 2, 2, 2, 2, 2, 2, 2, 2, 2, 2, 2, 2, 2, 2, 2, 2, 2, 2, 2, 2, 2, 2, 2, 1, 1, 1, 1, 1, 1, 1, 1, 1, 1, 1, 1, 1, 1, 1, 1, 1, 1, 1, 1, 1, 1, 1, 1, 1, 1, 1, 1, 1, 1, 1, 1, 1, 1, 1, 1, 1, 1, 1, 1, 1, 1, 1, 1, 1, 1, 1, 1, 1, 1, 1, 1, 1, 1, 1, 1, 1, 1, 1, 1, 1, 1, 1, 1, 1, 1, 1, 1, 1, 1, 1, 1, 1, 1, 1, 1, 1, 1, 1, 1, 1, 1, 1, 1, 1, 1, 1, 1, 1, 1, 1, 1, 1, 1, 1, 1, 1, 1, 1, 1, 1, 1, 1, 1, 1, 1, 1, 1, 1, 1, 1, 1, 1, 1, 1, 1, 1, 1, 1, 1, 1, 1, 1, 1, 1, 1, 1, 1, 3, 3, 3, 3, 3, 3, 3, 3, 3, 3, 3, 3, 3, 3, 3, 3, 3, 3, 3, 3, 3, 3, 3, 3, 3, 3, 3, 3, 3, 3, 3, 3, 3, 3, 3, 3, 3, 3, 3, 3, 3, 3, 3, 3, 3, 3, 3, 3, 3, 3, 3, 3, 3, 3, 3, 3, 3, 3, 3, 3, 3, 3, 3, 3, 3, 3, 3, 3, 3, 3, 3, 3, 3, 3, 3, 3, 3, 3, 3, 3, 3, 3, 3, 3, 3, 3, 3, 3, 3, 3, 3, 3, 3, 3, 3, 3, 3, 3, 3, 3, 3, 3, 3, 3, 3, 3, 3, 3, 3, 3, 3, 3, 3, 3, 3, 3, 3, 3, 3, 3, 3, 3, 3, 3, 3, 3, 3, 3, 3, 3, 3, 3, 3, 3, 3, 3, 3, 3, 3, 3, 3, 3, 3, 3, 3, 3, 3, 3, 3, 3, 3, 3, 3, 3, 3, 3, 3, 3, 3, 3, 3, 3, 3, 3, 3, 3, 3, 3, 3, 3, 3, 3, 3, 3, 3, 3, 3, 3, 3, 3, 3, 3, 3, 3, 3, 3, 3, 3, 3, 3, 3, 3, 3, 3, 3, 3, 3, 3, 3, 3, 3, 3, 3, 3, 3, 3, 3, 3, 1, 1, 1, 1, 1, 1, 1, 1, 1, 1, 1, 1, 1, 1, 1, 1, 1, 1, 1, 1, 1, 1, 1, 1, 1, 1, 1, 1, 1, 1, 1, 1, 1, 1, 1, 1, 1, 1, 1, 1, 1, 1, 1, 1, 1, 1, 1, 1, 1, 1, 1, 1, 1, 1, 1, 1, 1, 1, 1, 1, 1, 1, 1, 1])
_uv = me_beziercurve_009.uv_layers.new(name='UVMap')
_uv.uv.foreach_set('vector', [0.0, 1.0, 0.1111, 1.0, 0.1111, 0.875, 0.0, 0.875, 0.0, 0.125, 0.1111, 0.125, 0.1111, 0.0, 0.0, 0.0, 0.0, 0.25, 0.1111, 0.25, 0.1111, 0.125, 0.0, 0.125, 0.0, 0.375, 0.1111, 0.375, 0.1111, 0.25, 0.0, 0.25, 0.0, 0.5, 0.1111, 0.5, 0.1111, 0.375, 0.0, 0.375, 0.0, 0.625, 0.1111, 0.625, 0.1111, 0.5, 0.0, 0.5, 0.0, 0.75, 0.1111, 0.75, 0.1111, 0.625, 0.0, 0.625, 0.0, 0.875, 0.1111, 0.875, 0.1111, 0.75, 0.0, 0.75, 0.1111, 1.0, 0.2222, 1.0, 0.2222, 0.875, 0.1111, 0.875, 0.1111, 0.125, 0.2222, 0.125, 0.2222, 0.0, 0.1111, 0.0, 0.1111, 0.25, 0.2222, 0.25, 0.2222, 0.125, 0.1111, 0.125, 0.1111, 0.375, 0.2222, 0.375, 0.2222, 0.25, 0.1111, 0.25, 0.1111, 0.5, 0.2222, 0.5, 0.2222, 0.375, 0.1111, 0.375, 0.1111, 0.625, 0.2222, 0.625, 0.2222, 0.5, 0.1111, 0.5, 0.1111, 0.75, 0.2222, 0.75, 0.2222, 0.625, 0.1111, 0.625, 0.1111, 0.875, 0.2222, 0.875, 0.2222, 0.75, 0.1111, 0.75, 0.2222, 1.0, 0.3333, 1.0, 0.3333, 0.875, 0.2222, 0.875, 0.2222, 0.125, 0.3333, 0.125, 0.3333, 0.0, 0.2222, 0.0, 0.2222, 0.25, 0.3333, 0.25, 0.3333, 0.125, 0.2222, 0.125, 0.2222, 0.375, 0.3333, 0.375, 0.3333, 0.25, 0.2222, 0.25, 0.2222, 0.5, 0.3333, 0.5, 0.3333, 0.375, 0.2222, 0.375, 0.2222, 0.625, 0.3333, 0.625, 0.3333, 0.5, 0.2222, 0.5, 0.2222, 0.75, 0.3333, 0.75, 0.3333, 0.625, 0.2222, 0.625, 0.2222, 0.875, 0.3333, 0.875, 0.3333, 0.75, 0.2222, 0.75, 0.3333, 1.0, 0.4444, 1.0, 0.4444, 0.875, 0.3333, 0.875, 0.3333, 0.125, 0.4444, 0.125, 0.4444, 0.0, 0.3333, 0.0, 0.3333, 0.25, 0.4444, 0.25, 0.4444, 0.125, 0.3333, 0.125, 0.3333, 0.375, 0.4444, 0.375, 0.4444, 0.25, 0.3333, 0.25, 0.3333, 0.5, 0.4444, 0.5, 0.4444, 0.375, 0.3333, 0.375, 0.3333, 0.625, 0.4444, 0.625, 0.4444, 0.5, 0.3333, 0.5, 0.3333, 0.75, 0.4444, 0.75, 0.4444, 0.625, 0.3333, 0.625, 0.3333, 0.875, 0.4444, 0.875, 0.4444, 0.75, 0.3333, 0.75, 0.4444, 1.0, 0.5556, 1.0, 0.5556, 0.875, 0.4444, 0.875, 0.4444, 0.125, 0.5556, 0.125, 0.5556, 0.0, 0.4444, 0.0, 0.4444, 0.25, 0.5556, 0.25, 0.5556, 0.125, 0.4444, 0.125, 0.4444, 0.375, 0.5556, 0.375, 0.5556, 0.25, 0.4444, 0.25, 0.4444, 0.5, 0.5556, 0.5, 0.5556, 0.375, 0.4444, 0.375, 0.4444, 0.625, 0.5556, 0.625, 0.5556, 0.5, 0.4444, 0.5, 0.4444, 0.75, 0.5556, 0.75, 0.5556, 0.625, 0.4444, 0.625, 0.4444, 0.875, 0.5556, 0.875, 0.5556, 0.75, 0.4444, 0.75, 0.5556, 1.0, 0.6667, 1.0, 0.6667, 0.875, 0.5556, 0.875, 0.5556, 0.125, 0.6667, 0.125, 0.6667, 0.0, 0.5556, 0.0, 0.5556, 0.25, 0.6667, 0.25, 0.6667, 0.125, 0.5556, 0.125, 0.5556, 0.375, 0.6667, 0.375, 0.6667, 0.25, 0.5556, 0.25, 0.5556, 0.5, 0.6667, 0.5, 0.6667, 0.375, 0.5556, 0.375, 0.5556, 0.625, 0.6667, 0.625, 0.6667, 0.5, 0.5556, 0.5, 0.5556, 0.75, 0.6667, 0.75, 0.6667, 0.625, 0.5556, 0.625, 0.5556, 0.875, 0.6667, 0.875, 0.6667, 0.75, 0.5556, 0.75, 0.6667, 1.0, 0.7778, 1.0, 0.7778, 0.875, 0.6667, 0.875, 0.6667, 0.125, 0.7778, 0.125, 0.7778, 0.0, 0.6667, 0.0, 0.6667, 0.25, 0.7778, 0.25, 0.7778, 0.125, 0.6667, 0.125, 0.6667, 0.375, 0.7778, 0.375, 0.7778, 0.25, 0.6667, 0.25, 0.6667, 0.5, 0.7778, 0.5, 0.7778, 0.375, 0.6667, 0.375, 0.6667, 0.625, 0.7778, 0.625, 0.7778, 0.5, 0.6667, 0.5, 0.6667, 0.75, 0.7778, 0.75, 0.7778, 0.625, 0.6667, 0.625, 0.6667, 0.875, 0.7778, 0.875, 0.7778, 0.75, 0.6667, 0.75, 0.7778, 1.0, 0.8889, 1.0, 0.8889, 0.875, 0.7778, 0.875, 0.7778, 0.125, 0.8889, 0.125, 0.8889, 0.0, 0.7778, 0.0, 0.7778, 0.25, 0.8889, 0.25, 0.8889, 0.125, 0.7778, 0.125, 0.7778, 0.375, 0.8889, 0.375, 0.8889, 0.25, 0.7778, 0.25, 0.7778, 0.5, 0.8889, 0.5, 0.8889, 0.375, 0.7778, 0.375, 0.7778, 0.625, 0.8889, 0.625, 0.8889, 0.5, 0.7778, 0.5, 0.7778, 0.75, 0.8889, 0.75, 0.8889, 0.625, 0.7778, 0.625, 0.7778, 0.875, 0.8889, 0.875, 0.8889, 0.75, 0.7778, 0.75, 0.8889, 1.0, 1.0, 1.0, 1.0, 0.875, 0.8889, 0.875, 0.8889, 0.125, 1.0, 0.125, 1.0, 0.0, 0.8889, 0.0, 0.8889, 0.25, 1.0, 0.25, 1.0, 0.125, 0.8889, 0.125, 0.8889, 0.375, 1.0, 0.375, 1.0, 0.25, 0.8889, 0.25, 0.8889, 0.5, 1.0, 0.5, 1.0, 0.375, 0.8889, 0.375, 0.8889, 0.625, 1.0, 0.625, 1.0, 0.5, 0.8889, 0.5, 0.8889, 0.75, 1.0, 0.75, 1.0, 0.625, 0.8889, 0.625, 0.8889, 0.875, 1.0, 0.875, 1.0, 0.75, 0.8889, 0.75, 0.0, 1.0, 0.0, 0.875, 0.1111, 0.875, 0.1111, 1.0, 0.0, 0.125, 0.0, 0.0, 0.1111, 0.0, 0.1111, 0.125, 0.0, 0.25, 0.0, 0.125, 0.1111, 0.125, 0.1111, 0.25, 0.0, 0.375, 0.0, 0.25, 0.1111, 0.25, 0.1111, 0.375, 0.0, 0.5, 0.0, 0.375, 0.1111, 0.375, 0.1111, 0.5, 0.0, 0.625, 0.0, 0.5, 0.1111, 0.5, 0.1111, 0.625, 0.0, 0.75, 0.0, 0.625, 0.1111, 0.625, 0.1111, 0.75, 0.0, 0.875, 0.0, 0.75, 0.1111, 0.75, 0.1111, 0.875, 0.1111, 1.0, 0.1111, 0.875, 0.2222, 0.875, 0.2222, 1.0, 0.1111, 0.125, 0.1111, 0.0, 0.2222, 0.0, 0.2222, 0.125, 0.1111, 0.25, 0.1111, 0.125, 0.2222, 0.125, 0.2222, 0.25, 0.1111, 0.375, 0.1111, 0.25, 0.2222, 0.25, 0.2222, 0.375, 0.1111, 0.5, 0.1111, 0.375, 0.2222, 0.375, 0.2222, 0.5, 0.1111, 0.625, 0.1111, 0.5, 0.2222, 0.5, 0.2222, 0.625, 0.1111, 0.75, 0.1111, 0.625, 0.2222, 0.625, 0.2222, 0.75, 0.1111, 0.875, 0.1111, 0.75, 0.2222, 0.75, 0.2222, 0.875, 0.2222, 1.0, 0.2222, 0.875, 0.3333, 0.875, 0.3333, 1.0, 0.2222, 0.125, 0.2222, 0.0, 0.3333, 0.0, 0.3333, 0.125, 0.2222, 0.25, 0.2222, 0.125, 0.3333, 0.125, 0.3333, 0.25, 0.2222, 0.375, 0.2222, 0.25, 0.3333, 0.25, 0.3333, 0.375, 0.2222, 0.5, 0.2222, 0.375, 0.3333, 0.375, 0.3333, 0.5, 0.2222, 0.625, 0.2222, 0.5, 0.3333, 0.5, 0.3333, 0.625, 0.2222, 0.75, 0.2222, 0.625, 0.3333, 0.625, 0.3333, 0.75, 0.2222, 0.875, 0.2222, 0.75, 0.3333, 0.75, 0.3333, 0.875, 0.3333, 1.0, 0.3333, 0.875, 0.4444, 0.875, 0.4444, 1.0, 0.3333, 0.125, 0.3333, 0.0, 0.4444, 0.0, 0.4444, 0.125, 0.3333, 0.25, 0.3333, 0.125, 0.4444, 0.125, 0.4444, 0.25, 0.3333, 0.375, 0.3333, 0.25, 0.4444, 0.25, 0.4444, 0.375, 0.3333, 0.5, 0.3333, 0.375, 0.4444, 0.375, 0.4444, 0.5, 0.3333, 0.625, 0.3333, 0.5, 0.4444, 0.5, 0.4444, 0.625, 0.3333, 0.75, 0.3333, 0.625, 0.4444, 0.625, 0.4444, 0.75, 0.3333, 0.875, 0.3333, 0.75, 0.4444, 0.75, 0.4444, 0.875, 0.4444, 1.0, 0.4444, 0.875, 0.5556, 0.875, 0.5556, 1.0, 0.4444, 0.125, 0.4444, 0.0, 0.5556, 0.0, 0.5556, 0.125, 0.4444, 0.25, 0.4444, 0.125, 0.5556, 0.125, 0.5556, 0.25, 0.4444, 0.375, 0.4444, 0.25, 0.5556, 0.25, 0.5556, 0.375, 0.4444, 0.5, 0.4444, 0.375, 0.5556, 0.375, 0.5556, 0.5, 0.4444, 0.625, 0.4444, 0.5, 0.5556, 0.5, 0.5556, 0.625, 0.4444, 0.75, 0.4444, 0.625, 0.5556, 0.625, 0.5556, 0.75, 0.4444, 0.875, 0.4444, 0.75, 0.5556, 0.75, 0.5556, 0.875, 0.5556, 1.0, 0.5556, 0.875, 0.6667, 0.875, 0.6667, 1.0, 0.5556, 0.125, 0.5556, 0.0, 0.6667, 0.0, 0.6667, 0.125, 0.5556, 0.25, 0.5556, 0.125, 0.6667, 0.125, 0.6667, 0.25, 0.5556, 0.375, 0.5556, 0.25, 0.6667, 0.25, 0.6667, 0.375, 0.5556, 0.5, 0.5556, 0.375, 0.6667, 0.375, 0.6667, 0.5, 0.5556, 0.625, 0.5556, 0.5, 0.6667, 0.5, 0.6667, 0.625, 0.5556, 0.75, 0.5556, 0.625, 0.6667, 0.625, 0.6667, 0.75, 0.5556, 0.875, 0.5556, 0.75, 0.6667, 0.75, 0.6667, 0.875, 0.6667, 1.0, 0.6667, 0.875, 0.7778, 0.875, 0.7778, 1.0, 0.6667, 0.125, 0.6667, 0.0, 0.7778, 0.0, 0.7778, 0.125, 0.6667, 0.25, 0.6667, 0.125, 0.7778, 0.125, 0.7778, 0.25, 0.6667, 0.375, 0.6667, 0.25, 0.7778, 0.25, 0.7778, 0.375, 0.6667, 0.5, 0.6667, 0.375, 0.7778, 0.375, 0.7778, 0.5, 0.6667, 0.625, 0.6667, 0.5, 0.7778, 0.5, 0.7778, 0.625, 0.6667, 0.75, 0.6667, 0.625, 0.7778, 0.625, 0.7778, 0.75, 0.6667, 0.875, 0.6667, 0.75, 0.7778, 0.75, 0.7778, 0.875, 0.7778, 1.0, 0.7778, 0.875, 0.8889, 0.875, 0.8889, 1.0, 0.7778, 0.125, 0.7778, 0.0, 0.8889, 0.0, 0.8889, 0.125, 0.7778, 0.25, 0.7778, 0.125, 0.8889, 0.125, 0.8889, 0.25, 0.7778, 0.375, 0.7778, 0.25, 0.8889, 0.25, 0.8889, 0.375, 0.7778, 0.5, 0.7778, 0.375, 0.8889, 0.375, 0.8889, 0.5, 0.7778, 0.625, 0.7778, 0.5, 0.8889, 0.5, 0.8889, 0.625, 0.7778, 0.75, 0.7778, 0.625, 0.8889, 0.625, 0.8889, 0.75, 0.7778, 0.875, 0.7778, 0.75, 0.8889, 0.75, 0.8889, 0.875, 0.8889, 1.0, 0.8889, 0.875, 1.0, 0.875, 1.0, 1.0, 0.8889, 0.125, 0.8889, 0.0, 1.0, 0.0, 1.0, 0.125, 0.8889, 0.25, 0.8889, 0.125, 1.0, 0.125, 1.0, 0.25, 0.8889, 0.375, 0.8889, 0.25, 1.0, 0.25, 1.0, 0.375, 0.8889, 0.5, 0.8889, 0.375, 1.0, 0.375, 1.0, 0.5, 0.8889, 0.625, 0.8889, 0.5, 1.0, 0.5, 1.0, 0.625, 0.8889, 0.75, 0.8889, 0.625, 1.0, 0.625, 1.0, 0.75, 0.8889, 0.875, 0.8889, 0.75, 1.0, 0.75, 1.0, 0.875, 0.0, 0.8523, 0.0625, 0.8523, 0.0625, 0.8323, 0.0, 0.8323, 0.0625, 0.8523, 0.125, 0.8523, 0.125, 0.8323, 0.0625, 0.8323, 0.125, 0.8523, 0.1875, 0.8523, 0.1875, 0.8323, 0.125, 0.8323, 0.1875, 0.8523, 0.25, 0.8523, 0.25, 0.8323, 0.1875, 0.8323, 0.25, 0.8523, 0.3125, 0.8523, 0.3125, 0.8323, 0.25, 0.8323, 0.3125, 0.8523, 0.375, 0.8523, 0.375, 0.8323, 0.3125, 0.8323, 0.375, 0.8523, 0.4375, 0.8523, 0.4375, 0.8323, 0.375, 0.8323, 0.4375, 0.8523, 0.5, 0.8523, 0.5, 0.8323, 0.4375, 0.8323, 0.5, 0.8523, 0.5625, 0.8523, 0.5625, 0.8323, 0.5, 0.8323, 0.5625, 0.8523, 0.625, 0.8523, 0.625, 0.8323, 0.5625, 0.8323, 0.625, 0.8523, 0.6875, 0.8523, 0.6875, 0.8323, 0.625, 0.8323, 0.6875, 0.8523, 0.75, 0.8523, 0.75, 0.8323, 0.6875, 0.8323, 0.75, 0.8523, 0.8125, 0.8523, 0.8125, 0.8323, 0.75, 0.8323, 0.8125, 0.8523, 0.875, 0.8523, 0.875, 0.8323, 0.8125, 0.8323, 0.875, 0.8523, 0.9375, 0.8523, 0.9375, 0.8323, 0.875, 0.8323, 0.9375, 0.8523, 1.0, 0.8523, 1.0, 0.8323, 0.9375, 0.8323, 0.0, 0.8323, 0.0625, 0.8323, 0.0625, 0.7847, 0.0, 0.7847, 0.0625, 0.8323, 0.125, 0.8323, 0.125, 0.7847, 0.0625, 0.7847, 0.125, 0.8323, 0.1875, 0.8323, 0.1875, 0.7847, 0.125, 0.7847, 0.1875, 0.8323, 0.25, 0.8323, 0.25, 0.7847, 0.1875, 0.7847, 0.25, 0.8323, 0.3125, 0.8323, 0.3125, 0.7847, 0.25, 0.7847, 0.3125, 0.8323, 0.375, 0.8323, 0.375, 0.7847, 0.3125, 0.7847, 0.375, 0.8323, 0.4375, 0.8323, 0.4375, 0.7847, 0.375, 0.7847, 0.4375, 0.8323, 0.5, 0.8323, 0.5, 0.7847, 0.4375, 0.7847, 0.5, 0.8323, 0.5625, 0.8323, 0.5625, 0.7847, 0.5, 0.7847, 0.5625, 0.8323, 0.625, 0.8323, 0.625, 0.7847, 0.5625, 0.7847, 0.625, 0.8323, 0.6875, 0.8323, 0.6875, 0.7847, 0.625, 0.7847, 0.6875, 0.8323, 0.75, 0.8323, 0.75, 0.7847, 0.6875, 0.7847, 0.75, 0.8323, 0.8125, 0.8323, 0.8125, 0.7847, 0.75, 0.7847, 0.8125, 0.8323, 0.875, 0.8323, 0.875, 0.7847, 0.8125, 0.7847, 0.875, 0.8323, 0.9375, 0.8323, 0.9375, 0.7847, 0.875, 0.7847, 0.9375, 0.8323, 1.0, 0.8323, 1.0, 0.7847, 0.9375, 0.7847, 0.0, 0.7847, 0.0625, 0.7847, 0.0625, 0.7281, 0.0, 0.7281, 0.0625, 0.7847, 0.125, 0.7847, 0.125, 0.7281, 0.0625, 0.7281, 0.125, 0.7847, 0.1875, 0.7847, 0.1875, 0.7281, 0.125, 0.7281, 0.1875, 0.7847, 0.25, 0.7847, 0.25, 0.7281, 0.1875, 0.7281, 0.25, 0.7847, 0.3125, 0.7847, 0.3125, 0.7281, 0.25, 0.7281, 0.3125, 0.7847, 0.375, 0.7847, 0.375, 0.7281, 0.3125, 0.7281, 0.375, 0.7847, 0.4375, 0.7847, 0.4375, 0.7281, 0.375, 0.7281, 0.4375, 0.7847, 0.5, 0.7847, 0.5, 0.7281, 0.4375, 0.7281, 0.5, 0.7847, 0.5625, 0.7847, 0.5625, 0.7281, 0.5, 0.7281, 0.5625, 0.7847, 0.625, 0.7847, 0.625, 0.7281, 0.5625, 0.7281, 0.625, 0.7847, 0.6875, 0.7847, 0.6875, 0.7281, 0.625, 0.7281, 0.6875, 0.7847, 0.75, 0.7847, 0.75, 0.7281, 0.6875, 0.7281, 0.75, 0.7847, 0.8125, 0.7847, 0.8125, 0.7281, 0.75, 0.7281, 0.8125, 0.7847, 0.875, 0.7847, 0.875, 0.7281, 0.8125, 0.7281, 0.875, 0.7847, 0.9375, 0.7847, 0.9375, 0.7281, 0.875, 0.7281, 0.9375, 0.7847, 1.0, 0.7847, 1.0, 0.7281, 0.9375, 0.7281, 0.0, 0.7281, 0.0625, 0.7281, 0.0625, 0.6728, 0.0, 0.6728, 0.0625, 0.7281, 0.125, 0.7281, 0.125, 0.6728, 0.0625, 0.6728, 0.125, 0.7281, 0.1875, 0.7281, 0.1875, 0.6728, 0.125, 0.6728, 0.1875, 0.7281, 0.25, 0.7281, 0.25, 0.6728, 0.1875, 0.6728, 0.25, 0.7281, 0.3125, 0.7281, 0.3125, 0.6728, 0.25, 0.6728, 0.3125, 0.7281, 0.375, 0.7281, 0.375, 0.6728, 0.3125, 0.6728, 0.375, 0.7281, 0.4375, 0.7281, 0.4375, 0.6728, 0.375, 0.6728, 0.4375, 0.7281, 0.5, 0.7281, 0.5, 0.6728, 0.4375, 0.6728, 0.5, 0.7281, 0.5625, 0.7281, 0.5625, 0.6728, 0.5, 0.6728, 0.5625, 0.7281, 0.625, 0.7281, 0.625, 0.6728, 0.5625, 0.6728, 0.625, 0.7281, 0.6875, 0.7281, 0.6875, 0.6728, 0.625, 0.6728, 0.6875, 0.7281, 0.75, 0.7281, 0.75, 0.6728, 0.6875, 0.6728, 0.75, 0.7281, 0.8125, 0.7281, 0.8125, 0.6728, 0.75, 0.6728, 0.8125, 0.7281, 0.875, 0.7281, 0.875, 0.6728, 0.8125, 0.6728, 0.875, 0.7281, 0.9375, 0.7281, 0.9375, 0.6728, 0.875, 0.6728, 0.9375, 0.7281, 1.0, 0.7281, 1.0, 0.6728, 0.9375, 0.6728, 0.0, 0.6728, 0.0625, 0.6728, 0.0625, 0.6204, 0.0, 0.6204, 0.0625, 0.6728, 0.125, 0.6728, 0.125, 0.6204, 0.0625, 0.6204, 0.125, 0.6728, 0.1875, 0.6728, 0.1875, 0.6204, 0.125, 0.6204, 0.1875, 0.6728, 0.25, 0.6728, 0.25, 0.6204, 0.1875, 0.6204, 0.25, 0.6728, 0.3125, 0.6728, 0.3125, 0.6204, 0.25, 0.6204, 0.3125, 0.6728, 0.375, 0.6728, 0.375, 0.6204, 0.3125, 0.6204, 0.375, 0.6728, 0.4375, 0.6728, 0.4375, 0.6204, 0.375, 0.6204, 0.4375, 0.6728, 0.5, 0.6728, 0.5, 0.6204, 0.4375, 0.6204, 0.5, 0.6728, 0.5625, 0.6728, 0.5625, 0.6204, 0.5, 0.6204, 0.5625, 0.6728, 0.625, 0.6728, 0.625, 0.6204, 0.5625, 0.6204, 0.625, 0.6728, 0.6875, 0.6728, 0.6875, 0.6204, 0.625, 0.6204, 0.6875, 0.6728, 0.75, 0.6728, 0.75, 0.6204, 0.6875, 0.6204, 0.75, 0.6728, 0.8125, 0.6728, 0.8125, 0.6204, 0.75, 0.6204, 0.8125, 0.6728, 0.875, 0.6728, 0.875, 0.6204, 0.8125, 0.6204, 0.875, 0.6728, 0.9375, 0.6728, 0.9375, 0.6204, 0.875, 0.6204, 0.9375, 0.6728, 1.0, 0.6728, 1.0, 0.6204, 0.9375, 0.6204, 0.0, 0.6204, 0.0625, 0.6204, 0.0625, 0.5657, 0.0, 0.5657, 0.0625, 0.6204, 0.125, 0.6204, 0.125, 0.5657, 0.0625, 0.5657, 0.125, 0.6204, 0.1875, 0.6204, 0.1875, 0.5657, 0.125, 0.5657, 0.1875, 0.6204, 0.25, 0.6204, 0.25, 0.5657, 0.1875, 0.5657, 0.25, 0.6204, 0.3125, 0.6204, 0.3125, 0.5657, 0.25, 0.5657, 0.3125, 0.6204, 0.375, 0.6204, 0.375, 0.5657, 0.3125, 0.5657, 0.375, 0.6204, 0.4375, 0.6204, 0.4375, 0.5657, 0.375, 0.5657, 0.4375, 0.6204, 0.5, 0.6204, 0.5, 0.5657, 0.4375, 0.5657, 0.5, 0.6204, 0.5625, 0.6204, 0.5625, 0.5657, 0.5, 0.5657, 0.5625, 0.6204, 0.625, 0.6204, 0.625, 0.5657, 0.5625, 0.5657, 0.625, 0.6204, 0.6875, 0.6204, 0.6875, 0.5657, 0.625, 0.5657, 0.6875, 0.6204, 0.75, 0.6204, 0.75, 0.5657, 0.6875, 0.5657, 0.75, 0.6204, 0.8125, 0.6204, 0.8125, 0.5657, 0.75, 0.5657, 0.8125, 0.6204, 0.875, 0.6204, 0.875, 0.5657, 0.8125, 0.5657, 0.875, 0.6204, 0.9375, 0.6204, 0.9375, 0.5657, 0.875, 0.5657, 0.9375, 0.6204, 1.0, 0.6204, 1.0, 0.5657, 0.9375, 0.5657, 0.0, 0.5657, 0.0625, 0.5657, 0.0625, 0.5171, 0.0, 0.5171, 0.0625, 0.5657, 0.125, 0.5657, 0.125, 0.5171, 0.0625, 0.5171, 0.125, 0.5657, 0.1875, 0.5657, 0.1875, 0.5171, 0.125, 0.5171, 0.1875, 0.5657, 0.25, 0.5657, 0.25, 0.5171, 0.1875, 0.5171, 0.25, 0.5657, 0.3125, 0.5657, 0.3125, 0.5171, 0.25, 0.5171, 0.3125, 0.5657, 0.375, 0.5657, 0.375, 0.5171, 0.3125, 0.5171, 0.375, 0.5657, 0.4375, 0.5657, 0.4375, 0.5171, 0.375, 0.5171, 0.4375, 0.5657, 0.5, 0.5657, 0.5, 0.5171, 0.4375, 0.5171, 0.5, 0.5657, 0.5625, 0.5657, 0.5625, 0.5171, 0.5, 0.5171, 0.5625, 0.5657, 0.625, 0.5657, 0.625, 0.5171, 0.5625, 0.5171, 0.625, 0.5657, 0.6875, 0.5657, 0.6875, 0.5171, 0.625, 0.5171, 0.6875, 0.5657, 0.75, 0.5657, 0.75, 0.5171, 0.6875, 0.5171, 0.75, 0.5657, 0.8125, 0.5657, 0.8125, 0.5171, 0.75, 0.5171, 0.8125, 0.5657, 0.875, 0.5657, 0.875, 0.5171, 0.8125, 0.5171, 0.875, 0.5657, 0.9375, 0.5657, 0.9375, 0.5171, 0.875, 0.5171, 0.9375, 0.5657, 1.0, 0.5657, 1.0, 0.5171, 0.9375, 0.5171, 0.0, 0.5171, 0.0625, 0.5171, 0.0625, 0.5003, 0.0, 0.5003, 0.0625, 0.5171, 0.125, 0.5171, 0.125, 0.5003, 0.0625, 0.5003, 0.125, 0.5171, 0.1875, 0.5171, 0.1875, 0.5003, 0.125, 0.5003, 0.1875, 0.5171, 0.25, 0.5171, 0.25, 0.5003, 0.1875, 0.5003, 0.25, 0.5171, 0.3125, 0.5171, 0.3125, 0.5003, 0.25, 0.5003, 0.3125, 0.5171, 0.375, 0.5171, 0.375, 0.5003, 0.3125, 0.5003, 0.375, 0.5171, 0.4375, 0.5171, 0.4375, 0.5003, 0.375, 0.5003, 0.4375, 0.5171, 0.5, 0.5171, 0.5, 0.5003, 0.4375, 0.5003, 0.5, 0.5171, 0.5625, 0.5171, 0.5625, 0.5003, 0.5, 0.5003, 0.5625, 0.5171, 0.625, 0.5171, 0.625, 0.5003, 0.5625, 0.5003, 0.625, 0.5171, 0.6875, 0.5171, 0.6875, 0.5003, 0.625, 0.5003, 0.6875, 0.5171, 0.75, 0.5171, 0.75, 0.5003, 0.6875, 0.5003, 0.75, 0.5171, 0.8125, 0.5171, 0.8125, 0.5003, 0.75, 0.5003, 0.8125, 0.5171, 0.875, 0.5171, 0.875, 0.5003, 0.8125, 0.5003, 0.875, 0.5171, 0.9375, 0.5171, 0.9375, 0.5003, 0.875, 0.5003, 0.9375, 0.5171, 1.0, 0.5171, 1.0, 0.5003, 0.9375, 0.5003, 0.0, 0.5003, 0.0625, 0.5003, 0.0625, 0.5171, 0.0, 0.5171, 0.0625, 0.5003, 0.125, 0.5003, 0.125, 0.5171, 0.0625, 0.5171, 0.125, 0.5003, 0.1875, 0.5003, 0.1875, 0.5171, 0.125, 0.5171, 0.1875, 0.5003, 0.25, 0.5003, 0.25, 0.5171, 0.1875, 0.5171, 0.25, 0.5003, 0.3125, 0.5003, 0.3125, 0.5171, 0.25, 0.5171, 0.3125, 0.5003, 0.375, 0.5003, 0.375, 0.5171, 0.3125, 0.5171, 0.375, 0.5003, 0.4375, 0.5003, 0.4375, 0.5171, 0.375, 0.5171, 0.4375, 0.5003, 0.5, 0.5003, 0.5, 0.5171, 0.4375, 0.5171, 0.5, 0.5003, 0.5625, 0.5003, 0.5625, 0.5171, 0.5, 0.5171, 0.5625, 0.5003, 0.625, 0.5003, 0.625, 0.5171, 0.5625, 0.5171, 0.625, 0.5003, 0.6875, 0.5003, 0.6875, 0.5171, 0.625, 0.5171, 0.6875, 0.5003, 0.75, 0.5003, 0.75, 0.5171, 0.6875, 0.5171, 0.75, 0.5003, 0.8125, 0.5003, 0.8125, 0.5171, 0.75, 0.5171, 0.8125, 0.5003, 0.875, 0.5003, 0.875, 0.5171, 0.8125, 0.5171, 0.875, 0.5003, 0.9375, 0.5003, 0.9375, 0.5171, 0.875, 0.5171, 0.9375, 0.5003, 1.0, 0.5003, 1.0, 0.5171, 0.9375, 0.5171, 0.0, 0.5171, 0.0625, 0.5171, 0.0625, 0.5696, 0.0, 0.5696, 0.0625, 0.5171, 0.125, 0.5171, 0.125, 0.5696, 0.0625, 0.5696, 0.125, 0.5171, 0.1875, 0.5171, 0.1875, 0.5696, 0.125, 0.5696, 0.1875, 0.5171, 0.25, 0.5171, 0.25, 0.5696, 0.1875, 0.5696, 0.25, 0.5171, 0.3125, 0.5171, 0.3125, 0.5696, 0.25, 0.5696, 0.3125, 0.5171, 0.375, 0.5171, 0.375, 0.5696, 0.3125, 0.5696, 0.375, 0.5171, 0.4375, 0.5171, 0.4375, 0.5696, 0.375, 0.5696, 0.4375, 0.5171, 0.5, 0.5171, 0.5, 0.5696, 0.4375, 0.5696, 0.5, 0.5171, 0.5625, 0.5171, 0.5625, 0.5696, 0.5, 0.5696, 0.5625, 0.5171, 0.625, 0.5171, 0.625, 0.5696, 0.5625, 0.5696, 0.625, 0.5171, 0.6875, 0.5171, 0.6875, 0.5696, 0.625, 0.5696, 0.6875, 0.5171, 0.75, 0.5171, 0.75, 0.5696, 0.6875, 0.5696, 0.75, 0.5171, 0.8125, 0.5171, 0.8125, 0.5696, 0.75, 0.5696, 0.8125, 0.5171, 0.875, 0.5171, 0.875, 0.5696, 0.8125, 0.5696, 0.875, 0.5171, 0.9375, 0.5171, 0.9375, 0.5696, 0.875, 0.5696, 0.9375, 0.5171, 1.0, 0.5171, 1.0, 0.5696, 0.9375, 0.5696, 0.0, 0.5696, 0.0625, 0.5696, 0.0625, 0.6131, 0.0, 0.6131, 0.0625, 0.5696, 0.125, 0.5696, 0.125, 0.6131, 0.0625, 0.6131, 0.125, 0.5696, 0.1875, 0.5696, 0.1875, 0.6131, 0.125, 0.6131, 0.1875, 0.5696, 0.25, 0.5696, 0.25, 0.6131, 0.1875, 0.6131, 0.25, 0.5696, 0.3125, 0.5696, 0.3125, 0.6131, 0.25, 0.6131, 0.3125, 0.5696, 0.375, 0.5696, 0.375, 0.6131, 0.3125, 0.6131, 0.375, 0.5696, 0.4375, 0.5696, 0.4375, 0.6131, 0.375, 0.6131, 0.4375, 0.5696, 0.5, 0.5696, 0.5, 0.6131, 0.4375, 0.6131, 0.5, 0.5696, 0.5625, 0.5696, 0.5625, 0.6131, 0.5, 0.6131, 0.5625, 0.5696, 0.625, 0.5696, 0.625, 0.6131, 0.5625, 0.6131, 0.625, 0.5696, 0.6875, 0.5696, 0.6875, 0.6131, 0.625, 0.6131, 0.6875, 0.5696, 0.75, 0.5696, 0.75, 0.6131, 0.6875, 0.6131, 0.75, 0.5696, 0.8125, 0.5696, 0.8125, 0.6131, 0.75, 0.6131, 0.8125, 0.5696, 0.875, 0.5696, 0.875, 0.6131, 0.8125, 0.6131, 0.875, 0.5696, 0.9375, 0.5696, 0.9375, 0.6131, 0.875, 0.6131, 0.9375, 0.5696, 1.0, 0.5696, 1.0, 0.6131, 0.9375, 0.6131, 0.0, 0.6131, 0.0625, 0.6131, 0.0625, 0.6606, 0.0, 0.6606, 0.0625, 0.6131, 0.125, 0.6131, 0.125, 0.6606, 0.0625, 0.6606, 0.125, 0.6131, 0.1875, 0.6131, 0.1875, 0.6606, 0.125, 0.6606, 0.1875, 0.6131, 0.25, 0.6131, 0.25, 0.6606, 0.1875, 0.6606, 0.25, 0.6131, 0.3125, 0.6131, 0.3125, 0.6606, 0.25, 0.6606, 0.3125, 0.6131, 0.375, 0.6131, 0.375, 0.6606, 0.3125, 0.6606, 0.375, 0.6131, 0.4375, 0.6131, 0.4375, 0.6606, 0.375, 0.6606, 0.4375, 0.6131, 0.5, 0.6131, 0.5, 0.6606, 0.4375, 0.6606, 0.5, 0.6131, 0.5625, 0.6131, 0.5625, 0.6606, 0.5, 0.6606, 0.5625, 0.6131, 0.625, 0.6131, 0.625, 0.6606, 0.5625, 0.6606, 0.625, 0.6131, 0.6875, 0.6131, 0.6875, 0.6606, 0.625, 0.6606, 0.6875, 0.6131, 0.75, 0.6131, 0.75, 0.6606, 0.6875, 0.6606, 0.75, 0.6131, 0.8125, 0.6131, 0.8125, 0.6606, 0.75, 0.6606, 0.8125, 0.6131, 0.875, 0.6131, 0.875, 0.6606, 0.8125, 0.6606, 0.875, 0.6131, 0.9375, 0.6131, 0.9375, 0.6606, 0.875, 0.6606, 0.9375, 0.6131, 1.0, 0.6131, 1.0, 0.6606, 0.9375, 0.6606, 0.0, 0.6606, 0.0625, 0.6606, 0.0625, 0.7352, 0.0, 0.7352, 0.0625, 0.6606, 0.125, 0.6606, 0.125, 0.7352, 0.0625, 0.7352, 0.125, 0.6606, 0.1875, 0.6606, 0.1875, 0.7352, 0.125, 0.7352, 0.1875, 0.6606, 0.25, 0.6606, 0.25, 0.7352, 0.1875, 0.7352, 0.25, 0.6606, 0.3125, 0.6606, 0.3125, 0.7352, 0.25, 0.7352, 0.3125, 0.6606, 0.375, 0.6606, 0.375, 0.7352, 0.3125, 0.7352, 0.375, 0.6606, 0.4375, 0.6606, 0.4375, 0.7352, 0.375, 0.7352, 0.4375, 0.6606, 0.5, 0.6606, 0.5, 0.7352, 0.4375, 0.7352, 0.5, 0.6606, 0.5625, 0.6606, 0.5625, 0.7352, 0.5, 0.7352, 0.5625, 0.6606, 0.625, 0.6606, 0.625, 0.7352, 0.5625, 0.7352, 0.625, 0.6606, 0.6875, 0.6606, 0.6875, 0.7352, 0.625, 0.7352, 0.6875, 0.6606, 0.75, 0.6606, 0.75, 0.7352, 0.6875, 0.7352, 0.75, 0.6606, 0.8125, 0.6606, 0.8125, 0.7352, 0.75, 0.7352, 0.8125, 0.6606, 0.875, 0.6606, 0.875, 0.7352, 0.8125, 0.7352, 0.875, 0.6606, 0.9375, 0.6606, 0.9375, 0.7352, 0.875, 0.7352, 0.9375, 0.6606, 1.0, 0.6606, 1.0, 0.7352, 0.9375, 0.7352, 0.0, 0.7352, 0.0625, 0.7352, 0.0625, 0.7938, 0.0, 0.7938, 0.0625, 0.7352, 0.125, 0.7352, 0.125, 0.7938, 0.0625, 0.7938, 0.125, 0.7352, 0.1875, 0.7352, 0.1875, 0.7938, 0.125, 0.7938, 0.1875, 0.7352, 0.25, 0.7352, 0.25, 0.7938, 0.1875, 0.7938, 0.25, 0.7352, 0.3125, 0.7352, 0.3125, 0.7938, 0.25, 0.7938, 0.3125, 0.7352, 0.375, 0.7352, 0.375, 0.7938, 0.3125, 0.7938, 0.375, 0.7352, 0.4375, 0.7352, 0.4375, 0.7938, 0.375, 0.7938, 0.4375, 0.7352, 0.5, 0.7352, 0.5, 0.7938, 0.4375, 0.7938, 0.5, 0.7352, 0.5625, 0.7352, 0.5625, 0.7938, 0.5, 0.7938, 0.5625, 0.7352, 0.625, 0.7352, 0.625, 0.7938, 0.5625, 0.7938, 0.625, 0.7352, 0.6875, 0.7352, 0.6875, 0.7938, 0.625, 0.7938, 0.6875, 0.7352, 0.75, 0.7352, 0.75, 0.7938, 0.6875, 0.7938, 0.75, 0.7352, 0.8125, 0.7352, 0.8125, 0.7938, 0.75, 0.7938, 0.8125, 0.7352, 0.875, 0.7352, 0.875, 0.7938, 0.8125, 0.7938, 0.875, 0.7352, 0.9375, 0.7352, 0.9375, 0.7938, 0.875, 0.7938, 0.9375, 0.7352, 1.0, 0.7352, 1.0, 0.7938, 0.9375, 0.7938, 0.0, 0.7938, 0.0625, 0.7938, 0.0625, 0.8415, 0.0, 0.8415, 0.0625, 0.7938, 0.125, 0.7938, 0.125, 0.8415, 0.0625, 0.8415, 0.125, 0.7938, 0.1875, 0.7938, 0.1875, 0.8415, 0.125, 0.8415, 0.1875, 0.7938, 0.25, 0.7938, 0.25, 0.8415, 0.1875, 0.8415, 0.25, 0.7938, 0.3125, 0.7938, 0.3125, 0.8415, 0.25, 0.8415, 0.3125, 0.7938, 0.375, 0.7938, 0.375, 0.8415, 0.3125, 0.8415, 0.375, 0.7938, 0.4375, 0.7938, 0.4375, 0.8415, 0.375, 0.8415, 0.4375, 0.7938, 0.5, 0.7938, 0.5, 0.8415, 0.4375, 0.8415, 0.5, 0.7938, 0.5625, 0.7938, 0.5625, 0.8415, 0.5, 0.8415, 0.5625, 0.7938, 0.625, 0.7938, 0.625, 0.8415, 0.5625, 0.8415, 0.625, 0.7938, 0.6875, 0.7938, 0.6875, 0.8415, 0.625, 0.8415, 0.6875, 0.7938, 0.75, 0.7938, 0.75, 0.8415, 0.6875, 0.8415, 0.75, 0.7938, 0.8125, 0.7938, 0.8125, 0.8415, 0.75, 0.8415, 0.8125, 0.7938, 0.875, 0.7938, 0.875, 0.8415, 0.8125, 0.8415, 0.875, 0.7938, 0.9375, 0.7938, 0.9375, 0.8415, 0.875, 0.8415, 0.9375, 0.7938, 1.0, 0.7938, 1.0, 0.8415, 0.9375, 0.8415, 0.0, 0.8415, 0.0625, 0.8415, 0.0625, 0.8617, 0.0, 0.8617, 0.0625, 0.8415, 0.125, 0.8415, 0.125, 0.8617, 0.0625, 0.8617, 0.125, 0.8415, 0.1875, 0.8415, 0.1875, 0.8617, 0.125, 0.8617, 0.1875, 0.8415, 0.25, 0.8415, 0.25, 0.8617, 0.1875, 0.8617, 0.25, 0.8415, 0.3125, 0.8415, 0.3125, 0.8617, 0.25, 0.8617, 0.3125, 0.8415, 0.375, 0.8415, 0.375, 0.8617, 0.3125, 0.8617, 0.375, 0.8415, 0.4375, 0.8415, 0.4375, 0.8617, 0.375, 0.8617, 0.4375, 0.8415, 0.5, 0.8415, 0.5, 0.8617, 0.4375, 0.8617, 0.5, 0.8415, 0.5625, 0.8415, 0.5625, 0.8617, 0.5, 0.8617, 0.5625, 0.8415, 0.625, 0.8415, 0.625, 0.8617, 0.5625, 0.8617, 0.625, 0.8415, 0.6875, 0.8415, 0.6875, 0.8617, 0.625, 0.8617, 0.6875, 0.8415, 0.75, 0.8415, 0.75, 0.8617, 0.6875, 0.8617, 0.75, 0.8415, 0.8125, 0.8415, 0.8125, 0.8617, 0.75, 0.8617, 0.8125, 0.8415, 0.875, 0.8415, 0.875, 0.8617, 0.8125, 0.8617, 0.875, 0.8415, 0.9375, 0.8415, 0.9375, 0.8617, 0.875, 0.8617, 0.9375, 0.8415, 1.0, 0.8415, 1.0, 0.8617, 0.9375, 0.8617, 2.907, 0.07308, 2.907, 0.07308, 2.835, 0.1804, 2.826, 0.1108, 2.907, 0.07308, 2.907, 0.07308, 2.851, 0.2337, 2.835, 0.1804, 2.907, 0.07308, 2.907, 0.07308, 2.873, 0.2625, 2.851, 0.2337, 2.907, 0.07308, 2.907, 0.07308, 2.896, 0.2625, 2.873, 0.2625, 0.8304, -0.01066, 0.8304, -0.01066, 0.9041, 0.09033, 0.8985, 0.1443, 0.8304, -0.01066, 0.8304, -0.01066, 0.9041, 0.02046, 0.9041, 0.09033, 0.8304, -0.01066, 0.8304, -0.01066, 0.8985, -0.05465, 0.9041, 0.02046, 0.8304, -0.01066, 0.8304, -0.01066, 0.8881, -0.1236, 0.8985, -0.05465, 0.8304, -0.01066, 0.8304, -0.01066, 0.8745, -0.1758, 0.8881, -0.1236, -0.7779, 0.1579, -0.7779, 0.1579, -0.8457, 0.1202, -0.8413, 0.05061, -0.7779, 0.1579, -0.7779, 0.1579, -0.8457, 0.1956, -0.8457, 0.1202, -0.7779, 0.1579, -0.7779, 0.1579, -0.8413, 0.2652, -0.8457, 0.1956, 2.907, 0.07308, 2.907, 0.07308, 2.851, -0.08753, 2.873, -0.1164, 2.907, 0.07308, 2.907, 0.07308, 2.835, -0.03424, 2.851, -0.08753, 2.907, 0.07308, 2.907, 0.07308, 2.826, 0.03539, 2.835, -0.03424, 2.907, 0.07308, 2.907, 0.07308, 2.826, 0.1108, 2.826, 0.03539, 2.826, 0.1108, 2.835, 0.1804, 2.722, 0.3065, 2.703, 0.155, 2.835, 0.1804, 2.851, 0.2337, 2.758, 0.4224, 2.722, 0.3065, 2.851, 0.2337, 2.873, 0.2625, 2.805, 0.4851, 2.758, 0.4224, 0.8881, 0.1742, 0.8985, 0.1443, 1.023, 0.3224, 1.0, 0.3874, 0.8985, 0.1443, 0.9041, 0.09033, 1.035, 0.205, 1.023, 0.3224, 0.9041, 0.09033, 0.9041, 0.02046, 1.035, 0.05301, 1.035, 0.205, 0.9041, 0.02046, 0.8985, -0.05465, 1.023, -0.1104, 1.035, 0.05301, 0.8985, -0.05465, 0.8881, -0.1236, 1.0, -0.2603, 1.023, -0.1104, 0.8881, -0.1236, 0.8745, -0.1758, 0.9707, -0.3739, 1.0, -0.2603, -0.8413, 0.05061, -0.8457, 0.1202, -0.9718, 0.07596, -0.962, -0.07549, -0.8457, 0.1202, -0.8457, 0.1956, -0.9718, 0.2399, -0.9718, 0.07596, -0.8457, 0.1956, -0.8413, 0.2652, -0.962, 0.3913, -0.9718, 0.2399, -0.8413, 0.2652, -0.833, 0.3185, -0.9441, 0.5073, -0.962, 0.3913, 2.851, -0.08753, 2.835, -0.03424, 2.722, -0.1603, 2.758, -0.2763, 2.835, -0.03424, 2.826, 0.03539, 2.703, -0.00889, 2.722, -0.1603, 2.826, 0.03539, 2.826, 0.1108, 2.703, 0.155, 2.703, -0.00889, 2.703, 0.155, 2.722, 0.3065, 2.602, 0.4262, 2.573, 0.1971, 2.722, 0.3065, 2.758, 0.4224, 2.656, 0.6015, 2.602, 0.4262, 2.758, 0.4224, 2.805, 0.4851, 2.727, 0.6964, 2.656, 0.6015, 1.0, 0.3874, 1.023, 0.3224, 1.162, 0.4894, 1.128, 0.5877, 1.023, 0.3224, 1.035, 0.205, 1.181, 0.3118, 1.162, 0.4894, 1.035, 0.205, 1.035, 0.05301, 1.181, 0.08193, 1.181, 0.3118, 1.035, 0.05301, 1.023, -0.1104, 1.162, -0.1652, 1.181, 0.08193, 1.023, -0.1104, 1.0, -0.2603, 1.128, -0.392, 1.162, -0.1652, 1.0, -0.2603, 0.9707, -0.3739, 1.084, -0.5639, 1.128, -0.392, -0.962, -0.07549, -0.9718, 0.07596, -1.114, 0.03394, -1.099, -0.1952, -0.9718, 0.07596, -0.9718, 0.2399, -1.114, 0.2819, -1.114, 0.03394, -0.9718, 0.2399, -0.962, 0.3913, -1.099, 0.511, -1.114, 0.2819, -0.962, 0.3913, -0.9441, 0.5073, -1.072, 0.6863, -1.099, 0.511, 2.758, -0.2763, 2.722, -0.1603, 2.602, -0.28, 2.656, -0.4553, 2.722, -0.1603, 2.703, -0.00889, 2.573, -0.05091, 2.602, -0.28, 2.703, -0.00889, 2.703, 0.155, 2.573, 0.1971, 2.573, -0.05091, 2.573, 0.1971, 2.602, 0.4262, 2.46, 0.5479, 2.421, 0.2398, 2.602, 0.4262, 2.656, 0.6015, 2.533, 0.7837, 2.46, 0.5479, 2.907, 1.231, 2.907, 0.9828, 3.018, 0.9401, 3.018, 1.274, 2.907, 0.9828, 2.922, 0.7537, 3.037, 0.632, 3.018, 0.9401, 1.162, 0.4894, 1.181, 0.3118, 1.36, 0.4176, 1.335, 0.6565, 1.181, 0.3118, 1.181, 0.08193, 1.36, 0.1085, 1.36, 0.4176, 1.181, 0.08193, 1.162, -0.1652, 1.335, -0.2238, 1.36, 0.1085, 1.162, -0.1652, 1.128, -0.392, 1.289, -0.5287, 1.335, -0.2238, 1.128, -0.392, 1.084, -0.5639, 1.229, -0.7599, 1.289, -0.5287, -1.099, -0.1952, -1.114, 0.03394, -1.291, -0.008802, -1.271, -0.3169, -1.114, 0.03394, -1.114, 0.2819, -1.291, 0.3247, -1.291, -0.008802, -1.114, 0.2819, -1.099, 0.511, -1.271, 0.6327, -1.291, 0.3247, -1.099, 0.511, -1.072, 0.6863, -1.235, 0.8685, -1.271, 0.6327, 2.656, -0.4553, 2.602, -0.28, 2.46, -0.4017, 2.533, -0.6375, 2.602, -0.28, 2.573, -0.05091, 2.421, -0.09365, 2.46, -0.4017, 2.573, -0.05091, 2.573, 0.1971, 2.421, 0.2398, 2.421, -0.09365, 2.421, 0.2398, 2.46, 0.5479, 2.341, 0.6296, 2.295, 0.2685, 3.037, 1.582, 3.018, 1.274, 3.132, 1.302, 3.156, 1.663, 3.018, 1.274, 3.018, 0.9401, 3.132, 0.9113, 3.132, 1.302, 3.018, 0.9401, 3.037, 0.632, 3.156, 0.5502, 3.132, 0.9113, 1.335, 0.6565, 1.36, 0.4176, 1.519, 0.4852, 1.49, 0.7652, 1.36, 0.4176, 1.36, 0.1085, 1.519, 0.1229, 1.519, 0.4852, 1.36, 0.1085, 1.335, -0.2238, 1.49, -0.2667, 1.519, 0.1229, 1.335, -0.2238, 1.289, -0.5287, 1.437, -0.6241, 1.49, -0.2667, -1.235, -0.5527, -1.271, -0.3169, -1.427, -0.3986, -1.384, -0.675, -1.271, -0.3169, -1.291, -0.008802, -1.45, -0.03751, -1.427, -0.3986, -1.291, -0.008802, -1.291, 0.3247, -1.45, 0.3534, -1.45, -0.03751, -1.291, 0.3247, -1.271, 0.6327, -1.427, 0.7145, -1.45, 0.3534, -1.271, 0.6327, -1.235, 0.8685, -1.384, 0.9909, -1.427, 0.7145, 2.533, -0.6375, 2.46, -0.4017, 2.341, -0.4835, 2.426, -0.7599, 2.46, -0.4017, 2.421, -0.09365, 2.295, -0.1224, 2.341, -0.4835, 2.421, -0.09365, 2.421, 0.2398, 2.295, 0.2685, 2.295, -0.1224, 2.295, 0.2685, 2.341, 0.6296, 2.242, 0.6863, 2.191, 0.2884, 3.156, 1.663, 3.132, 1.302, 3.24, 1.322, 3.266, 1.72, 3.132, 1.302, 3.132, 0.9113, 3.24, 0.8914, 3.24, 1.322, 3.132, 0.9113, 3.156, 0.5502, 3.266, 0.4935, 3.24, 0.8914, 1.49, 0.7652, 1.519, 0.4852, 1.657, 0.5296, 1.625, 0.8381, 1.519, 0.4852, 1.519, 0.1229, 1.657, 0.1304, 1.657, 0.5296, 1.519, 0.1229, 1.49, -0.2667, 1.625, -0.2988, 1.657, 0.1304, 1.49, -0.2667, 1.437, -0.6241, 1.565, -0.6927, 1.625, -0.2988, -1.384, -0.675, -1.427, -0.3986, -1.563, -0.4553, -1.516, -0.7599, -1.427, -0.3986, -1.45, -0.03751, -1.589, -0.05742, -1.563, -0.4553, -1.45, -0.03751, -1.45, 0.3534, -1.589, 0.3733, -1.589, -0.05742, -1.45, 0.3534, -1.427, 0.7145, -1.563, 0.7712, -1.589, 0.3733, -1.427, 0.7145, -1.384, 0.9909, -1.516, 1.076, -1.563, 0.7712, 2.204, 1.552, 2.191, 1.19, 2.294, 1.214, 2.308, 1.613, 2.191, 1.19, 2.204, 0.7993, 2.308, 0.7837, 2.294, 1.214, 2.295, -0.1224, 2.295, 0.2685, 2.191, 0.2884, 2.191, -0.1423, 3.365, 0.4794, 3.409, 0.7861, 3.403, 0.806, 3.358, 0.4926, 3.27, -0.7464, 3.247, -0.3484, 3.24, -0.3531, 3.264, -0.7599, 2.189, -0.5713, 2.066, -0.7361, 2.066, -0.7599, 2.191, -0.5914, 2.066, -0.7361, 1.933, -0.7361, 1.93, -0.7599, 2.066, -0.7599, 1.933, -0.7361, 1.81, -0.5713, 1.805, -0.5914, 1.93, -0.7599, 1.81, -0.5713, 1.717, -0.2668, 1.709, -0.2802, 1.805, -0.5914, 1.717, -0.2668, 1.666, 0.1312, 1.657, 0.1264, 1.709, -0.2802, 1.666, 0.1312, 1.666, 0.5618, 1.657, 0.5666, 1.657, 0.1264, 1.666, 0.5618, 1.717, 0.9598, 1.709, 0.9732, 1.657, 0.5666, 1.717, 0.9598, 1.81, 1.264, 1.805, 1.284, 1.709, 0.9732, 1.81, 1.264, 1.933, 1.429, 1.93, 1.453, 1.805, 1.284, 1.933, 1.429, 2.066, 1.429, 2.066, 1.453, 1.93, 1.453, 2.066, 1.429, 2.189, 1.264, 2.191, 1.284, 2.066, 1.453, 3.409, -0.7461, 3.365, -0.3498, 3.358, -0.3549, 3.403, -0.7599, 3.365, -0.3498, 3.349, 0.08051, 3.342, 0.08492, 3.358, -0.3549, 3.349, 0.08051, 3.365, 0.4794, 3.358, 0.4926, 3.342, 0.08492, 0.8304, 0.3284, 0.7837, 0.735, 0.688, 0.6885, 0.7312, 0.312, 3.264, -0.7599, 3.24, -0.3531, 3.147, -0.3362, 3.169, -0.7127, 3.24, -0.3531, 3.242, 0.08705, 3.149, 0.07124, 3.147, -0.3362, 3.242, 0.08705, 3.27, 0.4935, 3.175, 0.4475, 3.149, 0.07124, 0.02593, -0.7599, 0.05676, -0.4451, -0.06168, -0.4085, -0.09022, -0.6998, 0.05676, -0.4451, 0.05676, -0.03723, -0.06168, -0.03092, -0.06168, -0.4085, 0.05676, -0.03723, 0.02593, 0.4016, -0.09022, 0.3753, -0.06168, -0.03092, 0.02593, 0.4016, -0.03104, 0.8046, -0.143, 0.7483, -0.09022, 0.3753, -2.334, 1.116, -2.383, 0.8048, -2.266, 0.7582, -2.221, 1.046, -2.383, 0.8048, -2.409, 0.3981, -2.29, 0.3818, -2.266, 0.7582, -2.409, 0.3981, -2.409, -0.042, -2.29, -0.02564, -2.29, 0.3818, -2.409, -0.042, -2.383, -0.4486, -2.266, -0.4021, -2.29, -0.02564, -2.383, -0.4486, -2.334, -0.7599, -2.221, -0.6901, -2.266, -0.4021, 3.403, -0.7599, 3.358, -0.3549, 3.27, -0.3423, 3.312, -0.7172, 0.7837, -0.5184, 0.8304, -0.1117, 0.7312, -0.09538, 0.688, -0.4718, 0.8304, -0.1117, 0.8304, 0.3284, 0.7312, 0.312, 0.7312, -0.09538, 0.7312, 0.312, 0.688, 0.6885, 0.5618, 0.6114, 0.5993, 0.285, 0.688, 0.6885, 0.6081, 0.9765, 0.4925, 0.8612, 0.5618, 0.6114, 3.147, -0.3362, 3.149, 0.07124, 3.039, 0.04481, 3.037, -0.3085, 3.149, 0.07124, 3.175, 0.4475, 3.062, 0.3711, 3.039, 0.04481, -0.09022, -0.6998, -0.06168, -0.4085, -0.2142, -0.3441, -0.2389, -0.5968, -0.06168, -0.4085, -0.06168, -0.03092, -0.2142, -0.01677, -0.2142, -0.3441, -0.06168, -0.03092, -0.09022, 0.3753, -0.2389, 0.3355, -0.2142, -0.01677, -0.09022, 0.3753, -0.143, 0.7483, -0.2846, 0.6589, -0.2389, 0.3355, -2.221, 1.046, -2.266, 0.7582, -2.117, 0.6811, -2.078, 0.9309, -2.266, 0.7582, -2.29, 0.3818, -2.138, 0.3547, -2.117, 0.6811, -2.29, 0.3818, -2.29, -0.02564, -2.138, 0.001425, -2.138, 0.3547, -2.29, -0.02564, -2.266, -0.4021, -2.117, -0.325, -2.138, 0.001425, -2.266, -0.4021, -2.221, -0.6901, -2.078, -0.5748, -2.117, -0.325, 0.6081, -0.7599, 0.688, -0.4718, 0.5618, -0.3947, 0.4925, -0.6445, 0.688, -0.4718, 0.7312, -0.09538, 0.5993, -0.06831, 0.5618, -0.3947, 0.7312, -0.09538, 0.7312, 0.312, 0.5993, 0.285, 0.5993, -0.06831, 0.5993, 0.285, 0.5618, 0.6114, 0.3849, 0.476, 0.4123, 0.2374, 0.5618, 0.6114, 0.4925, 0.8612, 0.3343, 0.6586, 0.3849, 0.476, 3.037, -0.3085, 3.039, 0.04481, 2.908, -0.001956, 2.907, -0.2602, 3.039, 0.04481, 3.062, 0.3711, 2.925, 0.2365, 2.908, -0.001956, -0.2389, -0.5968, -0.2142, -0.3441, -0.4213, -0.226, -0.4394, -0.4107, -0.2142, -0.3441, -0.2142, -0.01677, -0.4213, 0.01324, -0.4213, -0.226, -0.2142, -0.01677, -0.2389, 0.3355, -0.4394, 0.2707, -0.4213, 0.01324, -0.2389, 0.3355, -0.2846, 0.6589, -0.4728, 0.5071, -0.4394, 0.2707, -0.2846, 0.6589, -0.3444, 0.9044, -0.5165, 0.6865, -0.4728, 0.5071, -2.117, 0.6811, -2.138, 0.3547, -1.933, 0.3072, -1.918, 0.5457, -2.138, 0.3547, -2.138, 0.001425, -1.933, 0.04895, -1.933, 0.3072, -2.138, 0.001425, -2.117, -0.325, -1.918, -0.1896, -1.933, 0.04895, -2.117, -0.325, -2.078, -0.5748, -1.89, -0.3722, -1.918, -0.1896, 0.4925, -0.6445, 0.5618, -0.3947, 0.3849, -0.2593, 0.3343, -0.4419, 0.5618, -0.3947, 0.5993, -0.06831, 0.4123, -0.02078, 0.3849, -0.2593, 0.5993, -0.06831, 0.5993, 0.285, 0.4123, 0.2374, 0.4123, -0.02078, 0.4123, 0.2374, 0.3849, 0.476, 0.2511, 0.3517, 0.2692, 0.1938, 0.3849, 0.476, 0.3343, 0.6586, 0.2176, 0.4726, 0.2511, 0.3517, 0.3343, 0.6586, 0.2682, 0.7574, 0.1738, 0.538, 0.2176, 0.4726, -0.4728, -0.5127, -0.4394, -0.4107, -0.5848, -0.2365, -0.607, -0.304, -0.4394, -0.4107, -0.4213, -0.226, -0.5729, -0.1143, -0.5848, -0.2365, -0.4213, -0.226, -0.4213, 0.01324, -0.5729, 0.0441, -0.5729, -0.1143, -0.4213, 0.01324, -0.4394, 0.2707, -0.5848, 0.2145, -0.5729, 0.0441, -0.4394, 0.2707, -0.4728, 0.5071, -0.607, 0.371, -0.5848, 0.2145, -0.4728, 0.5071, -0.5165, 0.6865, -0.6359, 0.4898, -0.607, 0.371, -1.918, 0.5457, -1.933, 0.3072, -1.785, 0.2635, -1.775, 0.4214, -1.933, 0.3072, -1.933, 0.04895, -1.785, 0.09261, -1.785, 0.2635, -1.933, 0.04895, -1.918, -0.1896, -1.775, -0.0653, -1.785, 0.09261, -1.918, -0.1896, -1.89, -0.3722, -1.756, -0.1862, -1.775, -0.0653, 0.3343, -0.4419, 0.3849, -0.2593, 0.2511, -0.135, 0.2176, -0.2559, 0.3849, -0.2593, 0.4123, -0.02078, 0.2692, 0.02288, 0.2511, -0.135, 0.4123, -0.02078, 0.4123, 0.2374, 0.2692, 0.1938, 0.2692, 0.02288, 0.2692, 0.1938, 0.2511, 0.3517, 0.129, 0.2162, 0.1371, 0.1462, 0.2511, 0.3517, 0.2176, 0.4726, 0.1142, 0.2698, 0.129, 0.2162, 0.2176, 0.4726, 0.1738, 0.538, 0.09479, 0.2987, 0.1142, 0.2698, -0.607, -0.304, -0.5848, -0.2365, -0.7111, -0.04388, -0.7209, -0.07379, -0.5848, -0.2365, -0.5729, -0.1143, -0.7058, 0.0103, -0.7111, -0.04388, -0.5729, -0.1143, -0.5729, 0.0441, -0.7058, 0.08049, -0.7058, 0.0103, -0.5729, 0.0441, -0.5848, 0.2145, -0.7111, 0.156, -0.7058, 0.08049, -0.5848, 0.2145, -0.607, 0.371, -0.7209, 0.2254, -0.7111, 0.156, -0.607, 0.371, -0.6359, 0.4898, -0.7337, 0.278, -0.7209, 0.2254, -1.775, 0.4214, -1.785, 0.2635, -1.657, 0.2159, -1.652, 0.2859, -1.785, 0.2635, -1.785, 0.09261, -1.657, 0.1402, -1.657, 0.2159, -1.785, 0.09261, -1.775, -0.0653, -1.652, 0.07021, -1.657, 0.1402, -1.775, -0.0653, -1.756, -0.1862, -1.644, 0.01664, -1.652, 0.07021, 0.2176, -0.2559, 0.2511, -0.135, 0.129, 0.0004777, 0.1142, -0.05309, 0.2511, -0.135, 0.2692, 0.02288, 0.1371, 0.07046, 0.129, 0.0004777, 0.2692, 0.02288, 0.2692, 0.1938, 0.1371, 0.1462, 0.1371, 0.07046, 0.1371, 0.1462, 0.129, 0.2162, 0.05676, 0.1083, 0.05676, 0.1083, 0.129, 0.2162, 0.1142, 0.2698, 0.05676, 0.1083, 0.05676, 0.1083, 0.1142, 0.2698, 0.09479, 0.2987, 0.05676, 0.1083, 0.05676, 0.1083, 0.09479, 0.2987, 0.0738, 0.2987, 0.05676, 0.1083, 0.05676, 0.1083, -0.7111, -0.04388, -0.7058, 0.0103, -0.7779, 0.1123, -0.7779, 0.1123, -0.7058, 0.0103, -0.7058, 0.08049, -0.7779, 0.1123, -0.7779, 0.1123, -0.7058, 0.08049, -0.7111, 0.156, -0.7779, 0.1123, -0.7779, 0.1123, -0.7111, 0.156, -0.7209, 0.2254, -0.7779, 0.1123, -0.7779, 0.1123, -0.7209, 0.2254, -0.7337, 0.278, -0.7779, 0.1123, -0.7779, 0.1123, -1.652, 0.2859, -1.657, 0.2159, -1.589, 0.1781, -1.589, 0.1781, -1.657, 0.2159, -1.657, 0.1402, -1.589, 0.1781, -1.589, 0.1781, -1.657, 0.1402, -1.652, 0.07021, -1.589, 0.1781, -1.589, 0.1781, 0.09479, -0.08207, 0.1142, -0.05309, 0.05676, 0.1083, 0.05676, 0.1083, 0.1142, -0.05309, 0.129, 0.0004777, 0.05676, 0.1083, 0.05676, 0.1083, 0.129, 0.0004777, 0.1371, 0.07046, 0.05676, 0.1083, 0.05676, 0.1083, 0.1371, 0.07046, 0.1371, 0.1462, 0.05676, 0.1083, 0.05676, 0.1083, 0.0, 0.02, 0.0625, 0.02, 0.0625, 0.02, 0.0, 0.02, 0.0625, 0.02, 0.125, 0.02, 0.125, 0.02, 0.0625, 0.02, 0.125, 0.02, 0.1875, 0.02, 0.1875, 0.02, 0.125, 0.02, 0.1875, 0.02, 0.25, 0.02, 0.25, 0.02, 0.1875, 0.02, 0.25, 0.02, 0.3125, 0.02, 0.3125, 0.02, 0.25, 0.02, 0.3125, 0.02, 0.375, 0.02, 0.375, 0.02, 0.3125, 0.02, 0.375, 0.02, 0.4375, 0.02, 0.4375, 0.02, 0.375, 0.02, 0.4375, 0.02, 0.5, 0.02, 0.5, 0.02, 0.4375, 0.02, 0.5, 0.02, 0.5625, 0.02, 0.5625, 0.02, 0.5, 0.02, 0.5625, 0.02, 0.625, 0.02, 0.625, 0.02, 0.5625, 0.02, 0.625, 0.02, 0.6875, 0.02, 0.6875, 0.02, 0.625, 0.02, 0.6875, 0.02, 0.75, 0.02, 0.75, 0.02, 0.6875, 0.02, 0.75, 0.02, 0.8125, 0.02, 0.8125, 0.02, 0.75, 0.02, 0.8125, 0.02, 0.875, 0.02, 0.875, 0.02, 0.8125, 0.02, 0.875, 0.02, 0.9375, 0.02, 0.9375, 0.02, 0.875, 0.02, 0.9375, 0.02, 1.0, 0.02, 1.0, 0.02, 0.9375, 0.02, 0.0, 0.02, 0.0625, 0.02, 0.0625, 0.06508, 0.0, 0.06508, 0.0625, 0.02, 0.125, 0.02, 0.125, 0.06508, 0.0625, 0.06508, 0.125, 0.02, 0.1875, 0.02, 0.1875, 0.06508, 0.125, 0.06508, 0.1875, 0.02, 0.25, 0.02, 0.25, 0.06508, 0.1875, 0.06508, 0.25, 0.02, 0.3125, 0.02, 0.3125, 0.06508, 0.25, 0.06508, 0.3125, 0.02, 0.375, 0.02, 0.375, 0.06508, 0.3125, 0.06508, 0.375, 0.02, 0.4375, 0.02, 0.4375, 0.06508, 0.375, 0.06508, 0.4375, 0.02, 0.5, 0.02, 0.5, 0.06508, 0.4375, 0.06508, 0.5, 0.02, 0.5625, 0.02, 0.5625, 0.06508, 0.5, 0.06508, 0.5625, 0.02, 0.625, 0.02, 0.625, 0.06508, 0.5625, 0.06508, 0.625, 0.02, 0.6875, 0.02, 0.6875, 0.06508, 0.625, 0.06508, 0.6875, 0.02, 0.75, 0.02, 0.75, 0.06508, 0.6875, 0.06508, 0.75, 0.02, 0.8125, 0.02, 0.8125, 0.06508, 0.75, 0.06508, 0.8125, 0.02, 0.875, 0.02, 0.875, 0.06508, 0.8125, 0.06508, 0.875, 0.02, 0.9375, 0.02, 0.9375, 0.06508, 0.875, 0.06508, 0.9375, 0.02, 1.0, 0.02, 1.0, 0.06508, 0.9375, 0.06508, 0.0, 0.06508, 0.0625, 0.06508, 0.0625, 0.08, 0.0, 0.08, 0.0625, 0.06508, 0.125, 0.06508, 0.125, 0.08, 0.0625, 0.08, 0.125, 0.06508, 0.1875, 0.06508, 0.1875, 0.08, 0.125, 0.08, 0.1875, 0.06508, 0.25, 0.06508, 0.25, 0.08, 0.1875, 0.08, 0.25, 0.06508, 0.3125, 0.06508, 0.3125, 0.08, 0.25, 0.08, 0.3125, 0.06508, 0.375, 0.06508, 0.375, 0.08, 0.3125, 0.08, 0.375, 0.06508, 0.4375, 0.06508, 0.4375, 0.08, 0.375, 0.08, 0.4375, 0.06508, 0.5, 0.06508, 0.5, 0.08, 0.4375, 0.08, 0.5, 0.06508, 0.5625, 0.06508, 0.5625, 0.08, 0.5, 0.08, 0.5625, 0.06508, 0.625, 0.06508, 0.625, 0.08, 0.5625, 0.08, 0.625, 0.06508, 0.6875, 0.06508, 0.6875, 0.08, 0.625, 0.08, 0.6875, 0.06508, 0.75, 0.06508, 0.75, 0.08, 0.6875, 0.08, 0.75, 0.06508, 0.8125, 0.06508, 0.8125, 0.08, 0.75, 0.08, 0.8125, 0.06508, 0.875, 0.06508, 0.875, 0.08, 0.8125, 0.08, 0.875, 0.06508, 0.9375, 0.06508, 0.9375, 0.08, 0.875, 0.08, 0.9375, 0.06508, 1.0, 0.06508, 1.0, 0.08, 0.9375, 0.08, 0.0, 0.08, 0.0625, 0.08, 0.0625, 0.08, 0.0, 0.08, 0.0625, 0.08, 0.125, 0.08, 0.125, 0.08, 0.0625, 0.08, 0.125, 0.08, 0.1875, 0.08, 0.1875, 0.08, 0.125, 0.08, 0.1875, 0.08, 0.25, 0.08, 0.25, 0.08, 0.1875, 0.08, 0.25, 0.08, 0.3125, 0.08, 0.3125, 0.08, 0.25, 0.08, 0.3125, 0.08, 0.375, 0.08, 0.375, 0.08, 0.3125, 0.08, 0.375, 0.08, 0.4375, 0.08, 0.4375, 0.08, 0.375, 0.08, 0.4375, 0.08, 0.5, 0.08, 0.5, 0.08, 0.4375, 0.08, 0.5, 0.08, 0.5625, 0.08, 0.5625, 0.08, 0.5, 0.08, 0.5625, 0.08, 0.625, 0.08, 0.625, 0.08, 0.5625, 0.08, 0.625, 0.08, 0.6875, 0.08, 0.6875, 0.08, 0.625, 0.08, 0.6875, 0.08, 0.75, 0.08, 0.75, 0.08, 0.6875, 0.08, 0.75, 0.08, 0.8125, 0.08, 0.8125, 0.08, 0.75, 0.08, 0.8125, 0.08, 0.875, 0.08, 0.875, 0.08, 0.8125, 0.08, 0.875, 0.08, 0.9375, 0.08, 0.9375, 0.08, 0.875, 0.08, 0.9375, 0.08, 1.0, 0.08, 1.0, 0.08, 0.9375, 0.08])
me_beziercurve_009.materials.append(mat_metall)
me_beziercurve_009.materials.append(mat_dunkelgrau)
me_beziercurve_009.materials.append(mat_weiss)
me_beziercurve_009.materials.append(mat_glas_003)
me_beziercurve_009.update()

# ---- objects
ob_lucas_vii = bpy.data.objects.new('Lucas VII', me_beziercurve_009)
ob_camera = bpy.data.objects.new('Camera', cam_camera)

# ---- transforms, parenting, visibility, modifiers, constraints
ob_lucas_vii.location = (0.0, 0.0, -0.06222)
_m = ob_lucas_vii.modifiers.new('Auto Smooth', 'NODES')
_m.node_group = ng_auto_smooth
_gi = [s.identifier for s in ng_auto_smooth.interface.items_tree if s.item_type == 'SOCKET' and s.in_out == 'INPUT']
_m[_gi[1]] = 0.7854  # Angle
ob_camera.location = (2.0, -2.0, -0.15)
ob_camera.rotation_euler = (1.745, 0.0, 0.7854)

# ---- collection membership
col_collection.objects.link(ob_lucas_vii)
col_collection.objects.link(ob_camera)

# ---- scene / render settings (as saved in the file)
scene.camera = ob_camera
scene.frame_start = 1; scene.frame_end = 250; scene.frame_set(1)
scene.render.engine = 'CYCLES'
scene.render.resolution_x = 500
scene.render.resolution_y = 500
scene.cycles.sampling_pattern = 'TABULATED_SOBOL'
scene.cycles.use_light_tree = False
scene.view_settings.view_transform = 'Filmic'
bpy.context.view_layer.update()

# ---- added for rendering (the .blend has no usable light): sun
light_auto_sun = bpy.data.lights.new('AutoSun', 'SUN')
light_auto_sun.energy = 3.0
light_auto_sun.angle = 0.0523599
ob_auto_sun = bpy.data.objects.new('AutoSun', light_auto_sun)
scene.collection.objects.link(ob_auto_sun)
ob_auto_sun.rotation_euler = (0.872665, 0.174533, 0.523599)
bpy.context.view_layer.update()
